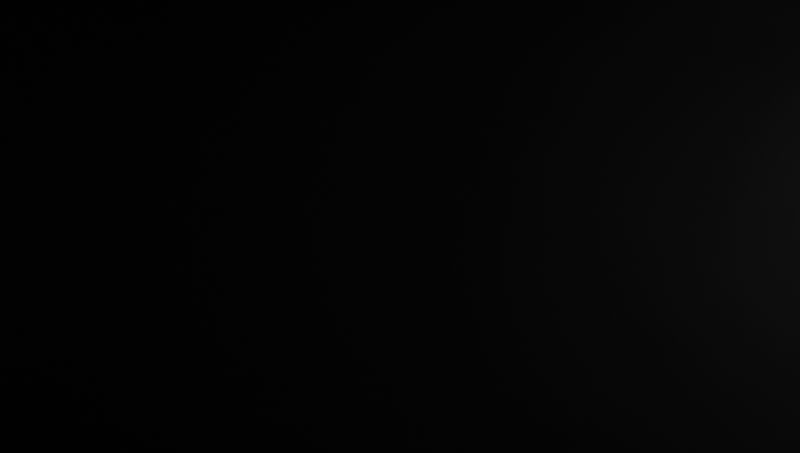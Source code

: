 # Source: scene_2.blend  (saved by Blender 3.2.14; exported with 4.5.12 LTS)
import bpy
from mathutils import Matrix  # noqa: F401  (used for matrix-valued properties, if any)

bpy.ops.wm.read_factory_settings(use_empty=True)
scene = bpy.context.scene
scene.name = 'Scene'

# ---- collections
col_sun = bpy.data.collections.new('Sun'); scene.collection.children.link(col_sun)
col_spy_drone = bpy.data.collections.new('Spy Drone'); scene.collection.children.link(col_spy_drone)
col_mini_labyrinth = bpy.data.collections.new('mini labyrinth'); scene.collection.children.link(col_mini_labyrinth)

# ---- materials (node trees are filled in below, after node groups)
mat_material_001 = bpy.data.materials.new('Material.001')
mat_material_001.use_transparent_shadow = False
mat_material_003 = bpy.data.materials.new('Material.003')
mat_material_003.use_transparent_shadow = False
mat_material_004 = bpy.data.materials.new('Material.004')
mat_material_004.use_transparent_shadow = False
mat_material_005 = bpy.data.materials.new('Material.005')
mat_material_005.use_transparent_shadow = False
mat_material_006 = bpy.data.materials.new('Material.006')
mat_material_006.use_transparent_shadow = False
mat_material_007 = bpy.data.materials.new('Material.007')
mat_material_007.use_transparent_shadow = False
mat_material_008 = bpy.data.materials.new('Material.008')
mat_material_008.use_transparent_shadow = False
mat_material_009 = bpy.data.materials.new('Material.009')
mat_material_009.use_transparent_shadow = False

# ---- material node trees
mat_material_001.use_nodes = True; mat_material_001.node_tree.nodes.clear()
_N = mat_material_001.node_tree.nodes; _L = mat_material_001.node_tree.links
n0 = _N.new('ShaderNodeOutputMaterial'); n0.name = 'Material Output'; n0.location = (378, 300)
n1 = _N.new('ShaderNodeDisplacement'); n1.name = 'Displacement'; n1.location = (68, 167)
n1.inputs[2].default_value = 1.0
n2 = _N.new('ShaderNodeBsdfDiffuse'); n2.name = 'Diffuse BSDF'; n2.location = (42, 320)
n2.inputs[1].default_value = 1.0
n3 = _N.new('ShaderNodeTexVoronoi'); n3.name = 'Voronoi Texture'; n3.location = (-512, 197)
n3.distance = 'CHEBYCHEV'
n3.inputs[2].default_value = 2.0
n4 = _N.new('ShaderNodeValToRGB'); n4.name = 'ColorRamp'; n4.location = (-278, 423)
while len(n4.color_ramp.elements) > 1: n4.color_ramp.elements.remove(n4.color_ramp.elements[-1])
n4.color_ramp.elements[0].position = 0.3705; n4.color_ramp.elements[0].color = (0.2557, 0.2557, 0.2557, 1.0)
_e = n4.color_ramp.elements.new(0.5182); _e.color = (0.3697, 0.3697, 0.3697, 1.0)
_L.new(n2.outputs[0], n0.inputs[0])
_L.new(n1.outputs[0], n0.inputs[2])
_L.new(n3.outputs[1], n1.inputs[0])
_L.new(n4.outputs[0], n2.inputs[0])
_L.new(n3.outputs[1], n4.inputs[0])
n0.is_active_output = True
mat_material_003.use_nodes = True; mat_material_003.node_tree.nodes.clear()
_N = mat_material_003.node_tree.nodes; _L = mat_material_003.node_tree.links
n0 = _N.new('ShaderNodeOutputMaterial'); n0.name = 'Material Output'; n0.location = (378, 300)
n1 = _N.new('ShaderNodeDisplacement'); n1.name = 'Displacement'; n1.location = (68, 167)
n1.inputs[2].default_value = 1.0
n2 = _N.new('ShaderNodeBsdfDiffuse'); n2.name = 'Diffuse BSDF'; n2.location = (42, 320)
n2.inputs[0].default_value = (0.04712, 0.247, 0.1612, 1.0)
n2.inputs[1].default_value = 1.0
n3 = _N.new('ShaderNodeTexVoronoi'); n3.name = 'Voronoi Texture'; n3.location = (-512, 197)
n3.distance = 'CHEBYCHEV'
n3.inputs[2].default_value = 2.0
_L.new(n2.outputs[0], n0.inputs[0])
_L.new(n1.outputs[0], n0.inputs[2])
_L.new(n3.outputs[1], n1.inputs[0])
n0.is_active_output = True
mat_material_004.use_nodes = True; mat_material_004.node_tree.nodes.clear()
_N = mat_material_004.node_tree.nodes; _L = mat_material_004.node_tree.links
n0 = _N.new('ShaderNodeOutputMaterial'); n0.name = 'Material Output'; n0.location = (300, 300)
n1 = _N.new('ShaderNodeBsdfDiffuse'); n1.name = 'Diffuse BSDF'; n1.location = (113, 253)
n1.inputs[0].default_value = (0.1938, 0.1938, 0.1938, 1.0)
_L.new(n1.outputs[0], n0.inputs[0])
n0.is_active_output = True
mat_material_005.use_nodes = True; mat_material_005.node_tree.nodes.clear()
_N = mat_material_005.node_tree.nodes; _L = mat_material_005.node_tree.links
n0 = _N.new('ShaderNodeBsdfDiffuse'); n0.name = 'Diffuse BSDF'; n0.location = (140, 300)
n0.inputs[0].default_value = (0.07496, 0.07496, 0.07496, 1.0)
n0.inputs[1].default_value = 1.0
n1 = _N.new('ShaderNodeOutputMaterial'); n1.name = 'Material Output'; n1.location = (360, 300)
_L.new(n0.outputs[0], n1.inputs[0])
n1.is_active_output = True
mat_material_006.use_nodes = True; mat_material_006.node_tree.nodes.clear()
_N = mat_material_006.node_tree.nodes; _L = mat_material_006.node_tree.links
n0 = _N.new('ShaderNodeOutputMaterial'); n0.name = 'Material Output'; n0.location = (300, 300)
n1 = _N.new('ShaderNodeEmission'); n1.name = 'Emission'; n1.location = (92, 266)
n1.inputs[0].default_value = (1.0, 0.7345, 0.01105, 1.0)
_L.new(n1.outputs[0], n0.inputs[0])
n0.is_active_output = True
mat_material_007.use_nodes = True; mat_material_007.node_tree.nodes.clear()
_N = mat_material_007.node_tree.nodes; _L = mat_material_007.node_tree.links
n0 = _N.new('ShaderNodeOutputMaterial'); n0.name = 'Material Output'; n0.location = (300, 300)
n1 = _N.new('ShaderNodeBsdfAnisotropic'); n1.name = 'Glossy BSDF'; n1.location = (64, 273)
n1.distribution = 'GGX'
n1.inputs[0].default_value = (0.003317, 0.4963, 0.8, 1.0)
_L.new(n1.outputs[0], n0.inputs[0])
n0.is_active_output = True
mat_material_008.use_nodes = True; mat_material_008.node_tree.nodes.clear()
_N = mat_material_008.node_tree.nodes; _L = mat_material_008.node_tree.links
n0 = _N.new('ShaderNodeBsdfPrincipled'); n0.name = 'Principled BSDF'; n0.location = (-81, 357)
n0.distribution = 'GGX'
n0.subsurface_method = 'RANDOM_WALK_SKIN'
n0.inputs[0].default_value = (0.268, 0.268, 0.268, 1.0)
n0.inputs[1].default_value = 0.5
n0.inputs[3].default_value = 1.45
n0.inputs[27].default_value = (0.0, 0.0, 0.0, 1.0)
n0.inputs[28].default_value = 1.0
n1 = _N.new('ShaderNodeOutputMaterial'); n1.name = 'Material Output'; n1.location = (532, 119)
n2 = _N.new('ShaderNodeDisplacement'); n2.name = 'Displacement'; n2.location = (378, -167)
n2.inputs[2].default_value = 0.1
n3 = _N.new('ShaderNodeTexNoise'); n3.name = 'Noise Texture'; n3.location = (100, -324)
n3.inputs[2].default_value = 100.0
_L.new(n0.outputs[0], n1.inputs[0])
_L.new(n2.outputs[0], n1.inputs[2])
_L.new(n3.outputs[0], n2.inputs[0])
n1.is_active_output = True
mat_material_009.use_nodes = True; mat_material_009.node_tree.nodes.clear()
_N = mat_material_009.node_tree.nodes; _L = mat_material_009.node_tree.links
n0 = _N.new('ShaderNodeOutputMaterial'); n0.name = 'Material Output'; n0.location = (300, 300)
n1 = _N.new('ShaderNodeEmission'); n1.name = 'Emission'; n1.location = (65, 274)
_L.new(n1.outputs[0], n0.inputs[0])
n0.is_active_output = True

# ---- world
world_world = bpy.data.worlds.new('World'); scene.world = world_world
world_world.use_nodes = True; world_world.node_tree.nodes.clear()
_N = world_world.node_tree.nodes; _L = world_world.node_tree.links
n0 = _N.new('ShaderNodeOutputWorld'); n0.name = 'World Output'; n0.location = (300, 300)
n1 = _N.new('ShaderNodeBackground'); n1.name = 'Background'; n1.location = (10, 300)
n1.inputs[0].default_value = (0.05088, 0.05088, 0.05088, 1.0)
_L.new(n1.outputs[0], n0.inputs[0])
n0.is_active_output = True
world_world.color = (0.05088, 0.05088, 0.05088)
world_world.use_sun_shadow = False
world_world.sun_shadow_jitter_overblur = 0.0

# ---- cameras
cam_camera_001 = bpy.data.cameras.new('Camera.001')
cam_camera_002 = bpy.data.cameras.new('Camera.002')
cam_camera_003 = bpy.data.cameras.new('Camera.003')
cam_camera_003.lens = 25.0
cam_camera_004 = bpy.data.cameras.new('Camera.004')
cam_camera_005 = bpy.data.cameras.new('Camera.005')
cam_camera_006 = bpy.data.cameras.new('Camera.006')
cam_camera_006.lens = 25.0
cam_camera_007 = bpy.data.cameras.new('Camera.007')
cam_camera_007.lens = 25.0

# ---- lights
light_point = bpy.data.lights.new('Point', 'POINT')
light_point.transmission_factor = 0.0
light_point.energy = 500.0
light_point.shadow_soft_size = 0.25
light_point.shadow_maximum_resolution = 0.006
light_point.use_absolute_resolution = True
light_point_001 = bpy.data.lights.new('Point.001', 'POINT')
light_point_001.transmission_factor = 0.0
light_point_001.energy = 500.0
light_point_001.shadow_soft_size = 0.25
light_point_001.shadow_maximum_resolution = 0.006
light_point_001.use_absolute_resolution = True
light_point_002 = bpy.data.lights.new('Point.002', 'POINT')
light_point_002.transmission_factor = 0.0
light_point_002.energy = 500.0
light_point_002.shadow_soft_size = 0.25
light_point_002.shadow_maximum_resolution = 0.006
light_point_002.use_absolute_resolution = True
light_point_003 = bpy.data.lights.new('Point.003', 'POINT')
light_point_003.transmission_factor = 0.0
light_point_003.energy = 500.0
light_point_003.shadow_soft_size = 0.25
light_point_003.shadow_maximum_resolution = 0.006
light_point_003.use_absolute_resolution = True
light_point_004 = bpy.data.lights.new('Point.004', 'POINT')
light_point_004.transmission_factor = 0.0
light_point_004.energy = 500.0
light_point_004.shadow_soft_size = 0.25
light_point_004.shadow_maximum_resolution = 0.006
light_point_004.use_absolute_resolution = True
light_point_005 = bpy.data.lights.new('Point.005', 'POINT')
light_point_005.transmission_factor = 0.0
light_point_005.energy = 500.0
light_point_005.shadow_soft_size = 0.25
light_point_005.shadow_maximum_resolution = 0.006
light_point_005.use_absolute_resolution = True
light_point_006 = bpy.data.lights.new('Point.006', 'POINT')
light_point_006.transmission_factor = 0.0
light_point_006.energy = 500.0
light_point_006.shadow_soft_size = 0.25
light_point_006.shadow_maximum_resolution = 0.006
light_point_006.use_absolute_resolution = True
light_point_007 = bpy.data.lights.new('Point.007', 'POINT')
light_point_007.transmission_factor = 0.0
light_point_007.energy = 500.0
light_point_007.shadow_soft_size = 0.25
light_point_007.shadow_maximum_resolution = 0.006
light_point_007.use_absolute_resolution = True
light_point_008 = bpy.data.lights.new('Point.008', 'POINT')
light_point_008.transmission_factor = 0.0
light_point_008.energy = 500.0
light_point_008.shadow_soft_size = 0.25
light_point_008.shadow_maximum_resolution = 0.006
light_point_008.use_absolute_resolution = True
light_point_009 = bpy.data.lights.new('Point.009', 'POINT')
light_point_009.transmission_factor = 0.0
light_point_009.energy = 500.0
light_point_009.shadow_soft_size = 0.25
light_point_009.shadow_maximum_resolution = 0.006
light_point_009.use_absolute_resolution = True
light_point_010 = bpy.data.lights.new('Point.010', 'POINT')
light_point_010.transmission_factor = 0.0
light_point_010.energy = 500.0
light_point_010.shadow_soft_size = 0.25
light_point_010.shadow_maximum_resolution = 0.006
light_point_010.use_absolute_resolution = True
light_point_011 = bpy.data.lights.new('Point.011', 'POINT')
light_point_011.transmission_factor = 0.0
light_point_011.energy = 500.0
light_point_011.shadow_soft_size = 0.25
light_point_011.shadow_maximum_resolution = 0.006
light_point_011.use_absolute_resolution = True
light_point_012 = bpy.data.lights.new('Point.012', 'POINT')
light_point_012.transmission_factor = 0.0
light_point_012.energy = 500.0
light_point_012.shadow_soft_size = 0.25
light_point_012.shadow_maximum_resolution = 0.006
light_point_012.use_absolute_resolution = True

# ---- meshes
me_cube_001 = bpy.data.meshes.new('Cube.001')
me_cube_001.from_pydata([(0.05047, -0.9144, -0.5819), (0.3877, -0.9144, 0.6611), (1.294, -2.416, -0.1967), (1.294, -2.416, 0.276), (1.294, -0.9144, -0.5819), (1.294, -0.9144, 0.6611), (0.05047, -2.416, 0.276), (0.05047, -2.416, -0.1967), (0.05047, 0.0, -0.5819), (0.3877, 0.0, 0.6611), (1.294, 0.0, -0.5819), (1.294, 0.0, 0.6611), (2.014, -2.416, -0.1967), (2.014, -0.9144, -0.5819), (2.014, -2.416, 0.276), (2.014, -0.9144, 0.6611), (1.294, -2.416, 0.03963), (1.294, -0.9144, 0.03963), (0.05047, -2.416, 0.03963), (1.294, 0.0, 0.03963), (2.014, -2.416, 0.03963), (2.014, -0.9144, 0.03963), (-2.307, 0.0, -0.2158), (-2.307, -0.5897, -0.2158), (-2.307, -0.5897, 0.04072), (-2.181, -0.7312, 0.2821), (-2.179, -0.9306, 0.1978), (-2.307, -0.9936, -0.05685), (-2.307, 0.0, 0.2973), (-2.307, -0.9936, 0.04072), (-2.307, 0.0, 0.04072), (2.559, -1.623, -0.1039), (2.559, -0.9144, -0.3377), (2.559, -1.623, 0.03963), (2.559, -0.9144, 0.03963), (2.559, -1.623, 0.1831), (2.559, -0.9144, 0.4169), (1.393, -0.9144, 0.6611), (1.393, -0.9144, -0.5819), (1.393, -2.416, -0.1967), (1.393, -2.416, 0.276), (1.393, -2.416, 0.03963), (1.393, -0.9144, 0.03963), (0.05047, -2.416, 0.2407), (1.294, -2.416, 0.2407), (1.294, -0.9144, 0.5683), (1.294, 0.0, 0.5683), (2.014, -2.416, 0.2407), (2.014, -0.9144, 0.5683), (-2.307, -0.5897, 0.2589), (-2.307, -0.9936, 0.1237), (-2.307, 0.0, 0.2589), (2.559, -1.623, 0.1617), (2.559, -0.9144, 0.3605), (1.393, -2.416, 0.2407), (1.393, -0.9144, 0.5683), (1.294, -2.416, -0.1535), (1.294, -0.9144, -0.4681), (1.294, 0.0, -0.4681), (2.014, -2.416, -0.1535), (2.014, -0.9144, -0.4681), (0.05047, -2.416, -0.1535), (-2.307, 0.0, -0.1688), (-2.307, -0.5897, -0.1688), (-2.307, -0.9936, -0.03898), (2.559, -1.623, -0.07758), (2.559, -0.9144, -0.2686), (1.393, -0.9144, -0.4681), (1.393, -2.416, -0.1535), (0.05047, -1.665, 0.4686), (0.05047, -1.665, -0.3893), (1.294, -1.665, -0.3893), (1.294, -1.665, 0.4686), (2.014, -1.665, -0.3893), (2.014, -1.665, 0.4686), (-2.18, -0.8042, 0.2495), (-2.307, -0.7917, -0.1363), (-2.307, -0.7917, 0.04072), (2.559, -1.269, -0.2208), (2.559, -1.269, 0.3), (2.559, -1.269, 0.03963), (1.393, -1.665, -0.3893), (1.393, -1.665, 0.4686), (2.559, -1.269, 0.2611), (-2.307, -0.7917, 0.1913), (2.559, -1.269, -0.1731), (-2.307, -0.7917, -0.1039), (-1.128, 0.0, -0.481), (-1.067, -1.599, 0.2864), (-1.128, 0.0, 0.5603), (-1.128, -0.7521, -0.481), (-1.138, -0.8761, 0.5182), (-1.128, -1.705, 0.03963), (-1.128, -1.705, -0.1584), (-1.128, -1.705, 0.2081), (-1.128, -1.705, -0.1221), (-1.128, -1.228, -0.3197), (-1.106, -1.196, 0.3006), (0.02634, -0.9144, 0.9431), (0.02634, 0.0, 0.9431), (-0.8012, 0.0, 0.8422), (-0.8012, -0.7521, 0.8422), (0.2222, 0.0, 0.6857), (0.2222, -0.9144, 0.6857), (-1.13, -0.7521, 0.5848), (-1.13, 0.0, 0.5848), (0.06078, 0.0, 0.8736), (0.06078, -0.9144, 0.8736), (-1.091, -0.7521, 0.7727), (-1.091, 0.0, 0.7727), (-0.08668, 0.0, -0.5702), (-0.08668, -2.333, 0.03963), (-0.08668, -2.333, -0.1923), (-0.217, -2.111, 0.312), (-0.08668, -0.8955, -0.5702), (-0.2162, -1.004, 0.5987), (-0.08668, -2.333, 0.2369), (-0.08668, -2.333, -0.1498), (-0.08668, -1.614, -0.3812), (-0.08668, -1.614, 0.4605), (-0.1108, 0.0, 0.9314), (-0.1108, -0.8955, 0.9314), (-0.08878, -0.8955, 0.6739), (-0.1049, -0.8955, 0.8618), (-1.128, -1.705, 0.2376), (-2.307, -0.9936, 0.1383), (-1.128, -0.7521, 0.5603), (-2.307, -0.5897, 0.2973), (-2.307, -0.7917, 0.2178), (-0.08668, -2.333, 0.2715), (-0.08668, -0.8955, 0.6494), (-0.2163, -1.609, 0.4403), (-2.168, -0.7864, 0.1953), (-0.204, -1.591, 0.3861), (-1.055, -1.581, 0.2321), (-1.126, -0.8583, 0.4639), (-2.167, -0.9129, 0.1436), (-2.168, -0.7135, 0.2279), (-0.2047, -2.094, 0.2578), (-0.2039, -0.9859, 0.5445), (-2.158, -0.772, 0.1512), (-0.1941, -1.577, 0.342), (-1.045, -1.567, 0.1881), (-1.116, -0.8439, 0.4198), (-2.157, -0.8985, 0.09948), (-2.159, -0.6991, 0.1838), (-0.1947, -2.079, 0.2137), (-0.194, -0.9714, 0.5004), (0.05047, -2.332, 0.2976), (0.05047, -2.332, -0.2183), (-2.307, -0.971, 0.1472), (-2.307, -0.971, -0.06576), (-2.307, -0.971, 0.04072), (2.559, -1.583, 0.03963), (1.393, -2.332, -0.2183), (2.559, -1.583, 0.1728), (-2.307, -0.971, 0.1313), (2.559, -1.583, -0.08829), (-2.307, -0.971, -0.04626), (1.294, -2.332, -0.2183), (1.294, -2.332, 0.2976), (2.014, -2.332, -0.2183), (2.014, -2.332, 0.2976), (2.559, -1.583, -0.117), (2.559, -1.583, 0.1962), (1.393, -2.332, 0.2976), (-1.128, -1.651, -0.1765), (-0.08668, -2.253, -0.2135), (-0.08668, -2.253, 0.2927), (-2.179, -0.9164, 0.2036), (-0.2169, -2.055, 0.3264), (-2.167, -0.8987, 0.1494), (-0.2046, -2.037, 0.2722), (-1.052, -1.525, 0.2007), (-2.157, -0.8843, 0.1053), (-0.1947, -2.023, 0.2281), (1.294, -0.9993, -0.5601), (1.294, -0.9993, 0.6394), (2.014, -0.9993, -0.5601), (2.014, -0.9993, 0.6394), (2.559, -0.9544, -0.3244), (2.559, -0.9544, 0.4037), (1.393, -0.9993, 0.6394), (0.3496, -0.9993, 0.6394), (0.05047, -0.9993, -0.5601), (-2.307, -0.6126, 0.2883), (-2.307, -0.6126, -0.2068), (-2.307, -0.6126, 0.04072), (2.559, -0.9544, 0.03963), (1.393, -0.9993, -0.5601), (2.559, -0.9544, 0.3493), (-2.307, -0.6126, 0.2513), (2.559, -0.9544, -0.2578), (-2.307, -0.6126, -0.1615), (-1.128, -0.8059, -0.4628), (-0.08668, -0.9768, 0.6281), (-0.08668, -0.9768, -0.5488), (-2.181, -0.7395, 0.2784), (-0.2162, -1.072, 0.5808), (-2.168, -0.7217, 0.2242), (-0.204, -1.054, 0.5266), (-1.115, -0.8838, 0.4064), (-2.158, -0.7073, 0.1801), (-0.194, -1.04, 0.4825)], [], [(149, 159, 2, 7), (162, 14, 35, 164), (46, 11, 5, 45), (160, 148, 6, 3), (8, 10, 4, 0), (11, 9, 1, 5), (55, 37, 15, 48), (87, 90, 23, 22), (44, 3, 6, 43), (126, 89, 28, 127), (68, 39, 12, 59), (165, 40, 14, 162), (189, 38, 13, 178), (54, 41, 20, 47), (197, 75, 132, 199), (56, 16, 18, 61), (94, 124, 125, 50), (67, 42, 21, 60), (58, 19, 17, 57), (47, 20, 33, 52), (158, 151, 27, 64), (49, 127, 28, 51), (63, 24, 30, 62), (156, 152, 29, 50), (95, 92, 29, 64), (166, 93, 27, 151), (155, 164, 35, 52), (157, 153, 33, 65), (59, 12, 31, 65), (48, 15, 36, 53), (60, 21, 34, 66), (178, 13, 32, 180), (57, 17, 42, 67), (44, 16, 41, 54), (176, 4, 38, 189), (160, 3, 40, 165), (56, 2, 39, 68), (45, 5, 37, 55), (17, 45, 55, 42), (3, 44, 54, 40), (21, 48, 53, 34), (153, 155, 52, 33), (150, 156, 50, 125), (24, 49, 51, 30), (14, 47, 52, 35), (92, 94, 50, 29), (40, 54, 47, 14), (16, 44, 43, 18), (42, 55, 48, 21), (19, 46, 45, 17), (16, 56, 68, 41), (4, 57, 67, 38), (13, 60, 66, 32), (20, 59, 65, 33), (163, 157, 65, 31), (93, 95, 64, 27), (23, 63, 62, 22), (152, 158, 64, 29), (10, 58, 57, 4), (38, 67, 60, 13), (2, 56, 61, 7), (41, 68, 59, 20), (187, 193, 86, 77), (180, 192, 85, 78), (185, 191, 84, 128), (188, 190, 83, 80), (177, 72, 82, 182), (159, 71, 81, 154), (161, 73, 78, 163), (192, 188, 80, 85), (190, 181, 79, 83), (194, 96, 76, 186), (191, 187, 77, 84), (193, 186, 76, 86), (115, 91, 135, 139), (154, 81, 73, 161), (182, 82, 74, 179), (177, 183, 69, 72), (179, 74, 79, 181), (184, 176, 71, 70), (170, 131, 133, 172), (196, 118, 96, 194), (112, 117, 95, 93), (111, 116, 94, 92), (167, 112, 93, 166), (117, 111, 92, 95), (116, 129, 124, 94), (26, 88, 134, 136), (123, 107, 98, 121), (110, 114, 90, 87), (121, 120, 100, 101), (107, 106, 99, 98), (109, 108, 101, 100), (89, 126, 104, 105), (1, 9, 102, 103), (130, 1, 103, 122), (105, 104, 108, 109), (103, 102, 106, 107), (122, 103, 107, 123), (104, 122, 123, 108), (126, 130, 122, 104), (98, 99, 120, 121), (8, 0, 114, 110), (108, 123, 121, 101), (183, 1, 130, 195), (43, 6, 129, 116), (61, 18, 111, 117), (149, 7, 112, 167), (18, 43, 116, 111), (7, 61, 117, 112), (184, 70, 118, 196), (148, 69, 119, 168), (88, 26, 125, 124), (25, 91, 126, 127), (169, 75, 128, 150), (197, 25, 127, 185), (113, 88, 124, 129), (91, 115, 130, 126), (198, 131, 119, 195), (170, 113, 129, 168), (139, 135, 143, 147), (172, 133, 141, 175), (136, 134, 142, 144), (171, 136, 144, 174), (91, 25, 137, 135), (198, 115, 139, 200), (88, 113, 138, 134), (169, 26, 136, 171), (201, 143, 145, 202), (173, 97, 140, 174), (175, 141, 97, 173), (203, 147, 143, 201), (199, 132, 140, 202), (135, 137, 145, 143), (200, 139, 147, 203), (134, 138, 146, 142), (146, 175, 173, 142), (142, 173, 174, 144), (75, 169, 171, 132), (132, 171, 174, 140), (138, 172, 175, 146), (131, 170, 168, 119), (26, 169, 150, 125), (6, 148, 168, 129), (70, 149, 167, 118), (118, 167, 166, 96), (113, 170, 172, 138), (39, 154, 161, 12), (12, 161, 163, 31), (2, 159, 154, 39), (77, 86, 158, 152), (78, 85, 157, 163), (128, 84, 156, 150), (80, 83, 155, 153), (72, 160, 165, 82), (85, 80, 153, 157), (83, 79, 164, 155), (96, 166, 151, 76), (84, 77, 152, 156), (86, 76, 151, 158), (82, 165, 162, 74), (72, 69, 148, 160), (74, 162, 164, 79), (70, 71, 159, 149), (133, 200, 203, 141), (137, 199, 202, 145), (141, 203, 201, 97), (97, 201, 202, 140), (131, 198, 200, 133), (115, 198, 195, 130), (75, 197, 185, 128), (0, 184, 196, 114), (69, 183, 195, 119), (114, 196, 194, 90), (0, 4, 176, 184), (15, 179, 181, 36), (5, 1, 183, 177), (37, 182, 179, 15), (63, 23, 186, 193), (49, 24, 187, 191), (90, 194, 186, 23), (53, 36, 181, 190), (66, 34, 188, 192), (5, 177, 182, 37), (34, 53, 190, 188), (127, 49, 191, 185), (32, 66, 192, 180), (24, 63, 193, 187), (71, 176, 189, 81), (73, 178, 180, 78), (25, 197, 199, 137), (81, 189, 178, 73)])
me_cube_001.polygons.foreach_set('use_smooth', [True] * 192)
me_cube_001.polygons.foreach_set('material_index', [0, 0, 0, 0, 0, 0, 0, 0, 0, 0, 0, 0, 0, 0, 0, 0, 0, 0, 0, 0, 0, 0, 0, 0, 0, 0, 0, 0, 0, 0, 0, 0, 0, 0, 0, 0, 0, 0, 0, 0, 0, 0, 0, 0, 0, 0, 0, 0, 0, 0, 0, 0, 0, 0, 0, 0, 0, 0, 0, 0, 0, 0, 0, 0, 0, 0, 0, 0, 0, 0, 0, 0, 0, 0, 0, 0, 0, 0, 0, 0, 0, 0, 0, 0, 0, 0, 0, 0, 0, 0, 0, 0, 0, 0, 0, 0, 0, 0, 0, 0, 0, 0, 0, 0, 0, 0, 0, 0, 0, 0, 0, 0, 0, 0, 0, 0, 0, 0, 0, 0, 0, 1, 0, 1, 0, 0, 0, 0, 1, 1, 1, 1, 1, 0, 1, 0, 1, 1, 0, 1, 1, 0, 0, 0, 0, 0, 0, 0, 0, 0, 0, 0, 0, 0, 0, 0, 0, 0, 0, 0, 0, 0, 0, 0, 1, 1, 1, 1, 0, 0, 0, 0, 0, 0, 0, 0, 0, 0, 0, 0, 0, 0, 0, 0, 0, 0, 0, 0, 0, 0, 0, 0])
_uv = me_cube_001.uv_layers.new(name='UVMap')
_uv.uv.foreach_set('vector', [0.125, 0.75, 0.375, 0.75, 0.375, 0.75, 0.125, 0.75, 0.625, 0.75, 0.625, 0.75, 0.625, 0.75, 0.625, 0.75, 0.6063, 0.625, 0.625, 0.625, 0.625, 0.75, 0.6063, 0.75, 0.625, 0.75, 0.875, 0.75, 0.875, 0.75, 0.625, 0.75, 0.125, 0.625, 0.375, 0.625, 0.375, 0.75, 0.125, 0.75, 0.625, 0.625, 0.875, 0.625, 0.875, 0.75, 0.625, 0.75, 0.6063, 0.75, 0.625, 0.75, 0.625, 0.75, 0.6063, 0.75, 0.125, 0.625, 0.125, 0.75, 0.125, 0.75, 0.125, 0.625, 0.6063, 0.75, 0.625, 0.75, 0.625, 1.0, 0.6063, 1.0, 0.875, 0.75, 0.875, 0.625, 0.875, 0.625, 0.875, 0.75, 0.3979, 0.75, 0.375, 0.75, 0.375, 0.75, 0.3979, 0.75, 0.625, 0.75, 0.625, 0.75, 0.625, 0.75, 0.625, 0.75, 0.375, 0.75, 0.375, 0.75, 0.375, 0.75, 0.375, 0.75, 0.6063, 0.75, 0.5, 0.75, 0.5, 0.75, 0.6063, 0.75, 0.875, 0.75, 0.875, 0.75, 0.875, 0.75, 0.875, 0.75, 0.3979, 0.75, 0.5, 0.75, 0.5, 1.0, 0.3979, 1.0, 0.6063, 1.0, 0.625, 1.0, 0.625, 1.0, 0.6063, 1.0, 0.3979, 0.75, 0.5, 0.75, 0.5, 0.75, 0.3979, 0.75, 0.3979, 0.625, 0.5, 0.625, 0.5, 0.75, 0.3979, 0.75, 0.6063, 0.75, 0.5, 0.75, 0.5, 0.75, 0.6063, 0.75, 0.3979, 0.0, 0.375, 0.0, 0.375, 0.0, 0.3979, 0.0, 0.6063, 0.0, 0.625, 0.0, 0.625, 0.125, 0.6063, 0.125, 0.3979, 0.0, 0.5, 0.0, 0.5, 0.125, 0.3979, 0.125, 0.6063, 0.0, 0.5, 0.0, 0.5, 0.0, 0.6063, 0.0, 0.3979, 1.0, 0.5, 1.0, 0.5, 1.0, 0.3979, 1.0, 0.125, 0.75, 0.125, 0.75, 0.125, 0.75, 0.125, 0.75, 0.6063, 0.75, 0.625, 0.75, 0.625, 0.75, 0.6063, 0.75, 0.3979, 0.75, 0.5, 0.75, 0.5, 0.75, 0.3979, 0.75, 0.3979, 0.75, 0.375, 0.75, 0.375, 0.75, 0.3979, 0.75, 0.6063, 0.75, 0.625, 0.75, 0.625, 0.75, 0.6063, 0.75, 0.3979, 0.75, 0.5, 0.75, 0.5, 0.75, 0.3979, 0.75, 0.375, 0.75, 0.375, 0.75, 0.375, 0.75, 0.375, 0.75, 0.3979, 0.75, 0.5, 0.75, 0.5, 0.75, 0.3979, 0.75, 0.6063, 0.75, 0.5, 0.75, 0.5, 0.75, 0.6063, 0.75, 0.375, 0.75, 0.375, 0.75, 0.375, 0.75, 0.375, 0.75, 0.625, 0.75, 0.625, 0.75, 0.625, 0.75, 0.625, 0.75, 0.3979, 0.75, 0.375, 0.75, 0.375, 0.75, 0.3979, 0.75, 0.6063, 0.75, 0.625, 0.75, 0.625, 0.75, 0.6063, 0.75, 0.5, 0.75, 0.6063, 0.75, 0.6063, 0.75, 0.5, 0.75, 0.625, 0.75, 0.6063, 0.75, 0.6063, 0.75, 0.625, 0.75, 0.5, 0.75, 0.6063, 0.75, 0.6063, 0.75, 0.5, 0.75, 0.5, 0.75, 0.6063, 0.75, 0.6063, 0.75, 0.5, 0.75, 0.625, 0.0, 0.6063, 0.0, 0.6063, 0.0, 0.625, 0.0, 0.5, 0.0, 0.6063, 0.0, 0.6063, 0.125, 0.5, 0.125, 0.625, 0.75, 0.6063, 0.75, 0.6063, 0.75, 0.625, 0.75, 0.5, 1.0, 0.6063, 1.0, 0.6063, 1.0, 0.5, 1.0, 0.625, 0.75, 0.6063, 0.75, 0.6063, 0.75, 0.625, 0.75, 0.5, 0.75, 0.6063, 0.75, 0.6063, 1.0, 0.5, 1.0, 0.5, 0.75, 0.6063, 0.75, 0.6063, 0.75, 0.5, 0.75, 0.5, 0.625, 0.6063, 0.625, 0.6063, 0.75, 0.5, 0.75, 0.5, 0.75, 0.3979, 0.75, 0.3979, 0.75, 0.5, 0.75, 0.375, 0.75, 0.3979, 0.75, 0.3979, 0.75, 0.375, 0.75, 0.375, 0.75, 0.3979, 0.75, 0.3979, 0.75, 0.375, 0.75, 0.5, 0.75, 0.3979, 0.75, 0.3979, 0.75, 0.5, 0.75, 0.375, 0.75, 0.3979, 0.75, 0.3979, 0.75, 0.375, 0.75, 0.375, 1.0, 0.3979, 1.0, 0.3979, 1.0, 0.375, 1.0, 0.375, 0.0, 0.3979, 0.0, 0.3979, 0.125, 0.375, 0.125, 0.5, 0.0, 0.3979, 0.0, 0.3979, 0.0, 0.5, 0.0, 0.375, 0.625, 0.3979, 0.625, 0.3979, 0.75, 0.375, 0.75, 0.375, 0.75, 0.3979, 0.75, 0.3979, 0.75, 0.375, 0.75, 0.375, 0.75, 0.3979, 0.75, 0.3979, 1.0, 0.375, 1.0, 0.5, 0.75, 0.3979, 0.75, 0.3979, 0.75, 0.5, 0.75, 0.5, 0.0, 0.3979, 0.0, 0.3979, 0.0, 0.5, 0.0, 0.375, 0.75, 0.3979, 0.75, 0.3979, 0.75, 0.375, 0.75, 0.625, 0.0, 0.6063, 0.0, 0.6063, 0.0, 0.625, 0.0, 0.5, 0.75, 0.6063, 0.75, 0.6063, 0.75, 0.5, 0.75, 0.625, 0.75, 0.625, 0.75, 0.625, 0.75, 0.625, 0.75, 0.375, 0.75, 0.375, 0.75, 0.375, 0.75, 0.375, 0.75, 0.375, 0.75, 0.375, 0.75, 0.375, 0.75, 0.375, 0.75, 0.3979, 0.75, 0.5, 0.75, 0.5, 0.75, 0.3979, 0.75, 0.6063, 0.75, 0.625, 0.75, 0.625, 0.75, 0.6063, 0.75, 0.125, 0.75, 0.125, 0.75, 0.125, 0.75, 0.125, 0.75, 0.6063, 0.0, 0.5, 0.0, 0.5, 0.0, 0.6063, 0.0, 0.3979, 0.0, 0.375, 0.0, 0.375, 0.0, 0.3979, 0.0, 0.875, 0.75, 0.875, 0.75, 0.875, 0.75, 0.875, 0.75, 0.375, 0.75, 0.375, 0.75, 0.375, 0.75, 0.375, 0.75, 0.625, 0.75, 0.625, 0.75, 0.625, 0.75, 0.625, 0.75, 0.625, 0.75, 0.875, 0.75, 0.875, 0.75, 0.625, 0.75, 0.625, 0.75, 0.625, 0.75, 0.625, 0.75, 0.625, 0.75, 0.125, 0.75, 0.375, 0.75, 0.375, 0.75, 0.125, 0.75, 0.875, 0.75, 0.875, 0.75, 0.875, 0.75, 0.875, 0.75, 0.125, 0.75, 0.125, 0.75, 0.125, 0.75, 0.125, 0.75, 0.375, 1.0, 0.3979, 1.0, 0.3979, 1.0, 0.375, 1.0, 0.5, 1.0, 0.6063, 1.0, 0.6063, 1.0, 0.5, 1.0, 0.125, 0.75, 0.125, 0.75, 0.125, 0.75, 0.125, 0.75, 0.3979, 1.0, 0.5, 1.0, 0.5, 1.0, 0.3979, 1.0, 0.6063, 1.0, 0.625, 1.0, 0.625, 1.0, 0.6063, 1.0, 0.875, 0.75, 0.875, 0.75, 0.875, 0.75, 0.875, 0.75, 0.875, 0.75, 0.875, 0.75, 0.875, 0.75, 0.875, 0.75, 0.125, 0.625, 0.125, 0.75, 0.125, 0.75, 0.125, 0.625, 0.875, 0.75, 0.875, 0.625, 0.875, 0.625, 0.875, 0.75, 0.875, 0.75, 0.875, 0.625, 0.875, 0.625, 0.875, 0.75, 0.875, 0.625, 0.875, 0.75, 0.875, 0.75, 0.875, 0.625, 0.875, 0.625, 0.875, 0.75, 0.875, 0.75, 0.875, 0.625, 0.875, 0.75, 0.875, 0.625, 0.875, 0.625, 0.875, 0.75, 0.875, 0.75, 0.875, 0.75, 0.875, 0.75, 0.875, 0.75, 0.875, 0.625, 0.875, 0.75, 0.875, 0.75, 0.875, 0.625, 0.875, 0.75, 0.875, 0.625, 0.875, 0.625, 0.875, 0.75, 0.875, 0.75, 0.875, 0.75, 0.875, 0.75, 0.875, 0.75, 0.875, 0.75, 0.875, 0.75, 0.875, 0.75, 0.875, 0.75, 0.875, 0.75, 0.875, 0.75, 0.875, 0.75, 0.875, 0.75, 0.875, 0.75, 0.875, 0.625, 0.875, 0.625, 0.875, 0.75, 0.125, 0.625, 0.125, 0.75, 0.125, 0.75, 0.125, 0.625, 0.875, 0.75, 0.875, 0.75, 0.875, 0.75, 0.875, 0.75, 0.875, 0.75, 0.875, 0.75, 0.875, 0.75, 0.875, 0.75, 0.6063, 1.0, 0.625, 1.0, 0.625, 1.0, 0.6063, 1.0, 0.3979, 1.0, 0.5, 1.0, 0.5, 1.0, 0.3979, 1.0, 0.125, 0.75, 0.125, 0.75, 0.125, 0.75, 0.125, 0.75, 0.5, 1.0, 0.6063, 1.0, 0.6063, 1.0, 0.5, 1.0, 0.375, 1.0, 0.3979, 1.0, 0.3979, 1.0, 0.375, 1.0, 0.125, 0.75, 0.125, 0.75, 0.125, 0.75, 0.125, 0.75, 0.875, 0.75, 0.875, 0.75, 0.875, 0.75, 0.875, 0.75, 0.875, 0.75, 0.875, 0.75, 0.875, 0.75, 0.875, 0.75, 0.875, 0.75, 0.875, 0.75, 0.875, 0.75, 0.875, 0.75, 0.875, 0.75, 0.875, 0.75, 0.875, 0.75, 0.875, 0.75, 0.875, 0.75, 0.875, 0.75, 0.875, 0.75, 0.875, 0.75, 0.875, 0.75, 0.875, 0.75, 0.875, 0.75, 0.875, 0.75, 0.875, 0.75, 0.875, 0.75, 0.875, 0.75, 0.875, 0.75, 0.875, 0.75, 0.875, 0.75, 0.875, 0.75, 0.875, 0.75, 0.875, 0.75, 0.875, 0.75, 0.875, 0.75, 0.875, 0.75, 0.875, 0.75, 0.875, 0.75, 0.875, 0.75, 0.875, 0.75, 0.875, 0.75, 0.875, 0.75, 0.875, 0.75, 0.875, 0.75, 0.875, 0.75, 0.875, 0.75, 0.875, 0.75, 0.875, 0.75, 0.875, 0.75, 0.875, 0.75, 0.875, 0.75, 0.875, 0.75, 0.875, 0.75, 0.875, 0.75, 0.875, 0.75, 0.875, 0.75, 0.875, 0.75, 0.875, 0.75, 0.875, 0.75, 0.875, 0.75, 0.875, 0.75, 0.875, 0.75, 0.875, 0.75, 0.875, 0.75, 0.875, 0.75, 0.875, 0.75, 0.875, 0.75, 0.875, 0.75, 0.875, 0.75, 0.875, 0.75, 0.875, 0.75, 0.875, 0.75, 0.875, 0.75, 0.875, 0.75, 0.875, 0.75, 0.875, 0.75, 0.875, 0.75, 0.875, 0.75, 0.875, 0.75, 0.875, 0.75, 0.875, 0.75, 0.875, 0.75, 0.875, 0.75, 0.875, 0.75, 0.875, 0.75, 0.875, 0.75, 0.875, 0.75, 0.875, 0.75, 0.875, 0.75, 0.875, 0.75, 0.875, 0.75, 0.875, 0.75, 0.875, 0.75, 0.875, 0.75, 0.875, 0.75, 0.875, 0.75, 0.875, 0.75, 0.875, 0.75, 0.875, 0.75, 0.875, 0.75, 0.875, 0.75, 0.875, 0.75, 0.875, 0.75, 0.875, 0.75, 0.875, 0.75, 0.875, 0.75, 0.875, 0.75, 0.875, 0.75, 0.875, 0.75, 0.875, 0.75, 0.875, 0.75, 0.875, 0.75, 0.875, 0.75, 0.875, 0.75, 0.875, 0.75, 0.875, 0.75, 0.875, 0.75, 0.875, 0.75, 0.875, 0.75, 0.875, 0.75, 0.875, 0.75, 0.875, 0.75, 0.875, 0.75, 0.875, 0.75, 0.875, 0.75, 0.875, 0.75, 0.875, 0.75, 0.875, 0.75, 0.875, 0.75, 0.875, 0.75, 0.875, 0.75, 0.875, 0.75, 0.125, 0.75, 0.125, 0.75, 0.125, 0.75, 0.125, 0.75, 0.125, 0.75, 0.125, 0.75, 0.125, 0.75, 0.125, 0.75, 0.875, 0.75, 0.875, 0.75, 0.875, 0.75, 0.875, 0.75, 0.375, 0.75, 0.375, 0.75, 0.375, 0.75, 0.375, 0.75, 0.375, 0.75, 0.375, 0.75, 0.375, 0.75, 0.375, 0.75, 0.375, 0.75, 0.375, 0.75, 0.375, 0.75, 0.375, 0.75, 0.5, 0.0, 0.3979, 0.0, 0.3979, 0.0, 0.5, 0.0, 0.375, 0.75, 0.3979, 0.75, 0.3979, 0.75, 0.375, 0.75, 0.625, 0.0, 0.6063, 0.0, 0.6063, 0.0, 0.625, 0.0, 0.5, 0.75, 0.6063, 0.75, 0.6063, 0.75, 0.5, 0.75, 0.625, 0.75, 0.625, 0.75, 0.625, 0.75, 0.625, 0.75, 0.3979, 0.75, 0.5, 0.75, 0.5, 0.75, 0.3979, 0.75, 0.6063, 0.75, 0.625, 0.75, 0.625, 0.75, 0.6063, 0.75, 0.125, 0.75, 0.125, 0.75, 0.125, 0.75, 0.125, 0.75, 0.6063, 0.0, 0.5, 0.0, 0.5, 0.0, 0.6063, 0.0, 0.3979, 0.0, 0.375, 0.0, 0.375, 0.0, 0.3979, 0.0, 0.625, 0.75, 0.625, 0.75, 0.625, 0.75, 0.625, 0.75, 0.625, 0.75, 0.875, 0.75, 0.875, 0.75, 0.625, 0.75, 0.625, 0.75, 0.625, 0.75, 0.625, 0.75, 0.625, 0.75, 0.125, 0.75, 0.375, 0.75, 0.375, 0.75, 0.125, 0.75, 0.875, 0.75, 0.875, 0.75, 0.875, 0.75, 0.875, 0.75, 0.875, 0.75, 0.875, 0.75, 0.875, 0.75, 0.875, 0.75, 0.875, 0.75, 0.875, 0.75, 0.875, 0.75, 0.875, 0.75, 0.875, 0.75, 0.875, 0.75, 0.875, 0.75, 0.875, 0.75, 0.875, 0.75, 0.875, 0.75, 0.875, 0.75, 0.875, 0.75, 0.875, 0.75, 0.875, 0.75, 0.875, 0.75, 0.875, 0.75, 0.875, 0.75, 0.875, 0.75, 0.875, 0.75, 0.875, 0.75, 0.125, 0.75, 0.125, 0.75, 0.125, 0.75, 0.125, 0.75, 0.875, 0.75, 0.875, 0.75, 0.875, 0.75, 0.875, 0.75, 0.125, 0.75, 0.125, 0.75, 0.125, 0.75, 0.125, 0.75, 0.125, 0.75, 0.375, 0.75, 0.375, 0.75, 0.125, 0.75, 0.625, 0.75, 0.625, 0.75, 0.625, 0.75, 0.625, 0.75, 0.625, 0.75, 0.875, 0.75, 0.875, 0.75, 0.625, 0.75, 0.625, 0.75, 0.625, 0.75, 0.625, 0.75, 0.625, 0.75, 0.3979, 0.0, 0.375, 0.0, 0.375, 0.0, 0.3979, 0.0, 0.6063, 0.0, 0.5, 0.0, 0.5, 0.0, 0.6063, 0.0, 0.125, 0.75, 0.125, 0.75, 0.125, 0.75, 0.125, 0.75, 0.6063, 0.75, 0.625, 0.75, 0.625, 0.75, 0.6063, 0.75, 0.3979, 0.75, 0.5, 0.75, 0.5, 0.75, 0.3979, 0.75, 0.625, 0.75, 0.625, 0.75, 0.625, 0.75, 0.625, 0.75, 0.5, 0.75, 0.6063, 0.75, 0.6063, 0.75, 0.5, 0.75, 0.625, 0.0, 0.6063, 0.0, 0.6063, 0.0, 0.625, 0.0, 0.375, 0.75, 0.3979, 0.75, 0.3979, 0.75, 0.375, 0.75, 0.5, 0.0, 0.3979, 0.0, 0.3979, 0.0, 0.5, 0.0, 0.375, 0.75, 0.375, 0.75, 0.375, 0.75, 0.375, 0.75, 0.375, 0.75, 0.375, 0.75, 0.375, 0.75, 0.375, 0.75, 0.875, 0.75, 0.875, 0.75, 0.875, 0.75, 0.875, 0.75, 0.375, 0.75, 0.375, 0.75, 0.375, 0.75, 0.375, 0.75])
me_cube_001.materials.append(mat_material_001)
me_cube_001.materials.append(mat_material_003)
me_cube_001.update()
me_cylinder = bpy.data.meshes.new('Cylinder')
me_cylinder.from_pydata([(-0.4527, 0.4527, 2.235e-08), (0.4527, 0.4527, -3.725e-08), (-0.4527, 0.444, -0.08831), (0.4527, 0.444, -0.08831), (-0.4527, 0.4182, -0.1732), (0.4527, 0.4182, -0.1732), (-0.4527, 0.3764, -0.2515), (0.4527, 0.3764, -0.2515), (-0.4527, 0.3201, -0.3201), (0.4527, 0.3201, -0.3201), (-0.4527, 0.2515, -0.3764), (0.4527, 0.2515, -0.3764), (-0.4527, 0.1732, -0.4182), (0.4527, 0.1732, -0.4182), (-0.4527, 0.08831, -0.444), (0.4527, 0.08831, -0.444), (-0.4527, 5.588e-09, -0.4527), (0.4527, 5.588e-09, -0.4527), (-0.4527, -0.08831, -0.444), (0.4527, -0.08831, -0.444), (-0.4527, -0.1732, -0.4182), (0.4527, -0.1732, -0.4182), (-0.4527, -0.2515, -0.3764), (0.4527, -0.2515, -0.3764), (-0.4527, -0.3201, -0.3201), (0.4527, -0.3201, -0.3201), (-0.4527, -0.3764, -0.2515), (0.4527, -0.3764, -0.2515), (-0.4527, -0.4182, -0.1732), (0.4527, -0.4182, -0.1732), (-0.4527, -0.444, -0.08831), (0.4527, -0.444, -0.08831), (-0.4527, -0.4527, 7.451e-08), (0.4527, -0.4527, 2.235e-08), (-0.4527, -0.444, 0.08831), (0.4527, -0.444, 0.08831), (-0.4527, -0.4182, 0.1732), (0.4527, -0.4182, 0.1732), (-0.4527, -0.3764, 0.2515), (0.4527, -0.3764, 0.2515), (-0.4527, -0.3201, 0.3201), (0.4527, -0.3201, 0.3201), (-0.4527, -0.2515, 0.3764), (0.4527, -0.2515, 0.3764), (-0.4527, -0.1732, 0.4182), (0.4527, -0.1732, 0.4182), (-0.4527, -0.08831, 0.444), (0.4527, -0.08831, 0.444), (-0.4527, 5.588e-09, 0.4527), (0.4527, 5.588e-09, 0.4527), (-0.4527, 0.08831, 0.444), (0.4527, 0.08831, 0.444), (-0.4527, 0.1732, 0.4182), (0.4527, 0.1732, 0.4182), (-0.4527, 0.2515, 0.3764), (0.4527, 0.2515, 0.3764), (-0.4527, 0.3201, 0.3201), (0.4527, 0.3201, 0.3201), (-0.4527, 0.3764, 0.2515), (0.4527, 0.3764, 0.2515), (-0.4527, 0.4182, 0.1732), (0.4527, 0.4182, 0.1732), (-0.4527, 0.444, 0.08831), (0.4527, 0.444, 0.08831)], [], [(0, 1, 3, 2), (2, 3, 5, 4), (4, 5, 7, 6), (6, 7, 9, 8), (8, 9, 11, 10), (10, 11, 13, 12), (12, 13, 15, 14), (14, 15, 17, 16), (16, 17, 19, 18), (18, 19, 21, 20), (20, 21, 23, 22), (22, 23, 25, 24), (24, 25, 27, 26), (26, 27, 29, 28), (28, 29, 31, 30), (30, 31, 33, 32), (32, 33, 35, 34), (34, 35, 37, 36), (36, 37, 39, 38), (38, 39, 41, 40), (40, 41, 43, 42), (42, 43, 45, 44), (44, 45, 47, 46), (46, 47, 49, 48), (48, 49, 51, 50), (50, 51, 53, 52), (52, 53, 55, 54), (54, 55, 57, 56), (56, 57, 59, 58), (58, 59, 61, 60), (3, 1, 63, 61, 59, 57, 55, 53, 51, 49, 47, 45, 43, 41, 39, 37, 35, 33, 31, 29, 27, 25, 23, 21, 19, 17, 15, 13, 11, 9, 7, 5), (60, 61, 63, 62), (62, 63, 1, 0), (0, 2, 4, 6, 8, 10, 12, 14, 16, 18, 20, 22, 24, 26, 28, 30, 32, 34, 36, 38, 40, 42, 44, 46, 48, 50, 52, 54, 56, 58, 60, 62)])
me_cylinder.polygons.foreach_set('use_smooth', [True] * 34)
_uv = me_cylinder.uv_layers.new(name='UVMap')
_uv.uv.foreach_set('vector', [1.0, 0.5, 1.0, 1.0, 0.9688, 1.0, 0.9688, 0.5, 0.9688, 0.5, 0.9688, 1.0, 0.9375, 1.0, 0.9375, 0.5, 0.9375, 0.5, 0.9375, 1.0, 0.9062, 1.0, 0.9062, 0.5, 0.9062, 0.5, 0.9062, 1.0, 0.875, 1.0, 0.875, 0.5, 0.875, 0.5, 0.875, 1.0, 0.8438, 1.0, 0.8438, 0.5, 0.8438, 0.5, 0.8438, 1.0, 0.8125, 1.0, 0.8125, 0.5, 0.8125, 0.5, 0.8125, 1.0, 0.7812, 1.0, 0.7812, 0.5, 0.7812, 0.5, 0.7812, 1.0, 0.75, 1.0, 0.75, 0.5, 0.75, 0.5, 0.75, 1.0, 0.7188, 1.0, 0.7188, 0.5, 0.7188, 0.5, 0.7188, 1.0, 0.6875, 1.0, 0.6875, 0.5, 0.6875, 0.5, 0.6875, 1.0, 0.6562, 1.0, 0.6562, 0.5, 0.6562, 0.5, 0.6562, 1.0, 0.625, 1.0, 0.625, 0.5, 0.625, 0.5, 0.625, 1.0, 0.5938, 1.0, 0.5938, 0.5, 0.5938, 0.5, 0.5938, 1.0, 0.5625, 1.0, 0.5625, 0.5, 0.5625, 0.5, 0.5625, 1.0, 0.5312, 1.0, 0.5312, 0.5, 0.5312, 0.5, 0.5312, 1.0, 0.5, 1.0, 0.5, 0.5, 0.5, 0.5, 0.5, 1.0, 0.4688, 1.0, 0.4688, 0.5, 0.4688, 0.5, 0.4688, 1.0, 0.4375, 1.0, 0.4375, 0.5, 0.4375, 0.5, 0.4375, 1.0, 0.4062, 1.0, 0.4062, 0.5, 0.4062, 0.5, 0.4062, 1.0, 0.375, 1.0, 0.375, 0.5, 0.375, 0.5, 0.375, 1.0, 0.3438, 1.0, 0.3438, 0.5, 0.3438, 0.5, 0.3438, 1.0, 0.3125, 1.0, 0.3125, 0.5, 0.3125, 0.5, 0.3125, 1.0, 0.2812, 1.0, 0.2812, 0.5, 0.2812, 0.5, 0.2812, 1.0, 0.25, 1.0, 0.25, 0.5, 0.25, 0.5, 0.25, 1.0, 0.2188, 1.0, 0.2188, 0.5, 0.2188, 0.5, 0.2188, 1.0, 0.1875, 1.0, 0.1875, 0.5, 0.1875, 0.5, 0.1875, 1.0, 0.1562, 1.0, 0.1562, 0.5, 0.1562, 0.5, 0.1562, 1.0, 0.125, 1.0, 0.125, 0.5, 0.125, 0.5, 0.125, 1.0, 0.09375, 1.0, 0.09375, 0.5, 0.09375, 0.5, 0.09375, 1.0, 0.0625, 1.0, 0.0625, 0.5, 0.2968, 0.4854, 0.25, 0.49, 0.2032, 0.4854, 0.1582, 0.4717, 0.1167, 0.4496, 0.08029, 0.4197, 0.05045, 0.3833, 0.02827, 0.3418, 0.01461, 0.2968, 0.01, 0.25, 0.01461, 0.2032, 0.02827, 0.1582, 0.05045, 0.1167, 0.08029, 0.08029, 0.1167, 0.05045, 0.1582, 0.02827, 0.2032, 0.01461, 0.25, 0.01, 0.2968, 0.01461, 0.3418, 0.02827, 0.3833, 0.05045, 0.4197, 0.08029, 0.4496, 0.1167, 0.4717, 0.1582, 0.4854, 0.2032, 0.49, 0.25, 0.4854, 0.2968, 0.4717, 0.3418, 0.4496, 0.3833, 0.4197, 0.4197, 0.3833, 0.4496, 0.3418, 0.4717, 0.0625, 0.5, 0.0625, 1.0, 0.03125, 1.0, 0.03125, 0.5, 0.03125, 0.5, 0.03125, 1.0, 0.0, 1.0, 0.0, 0.5, 0.75, 0.49, 0.7968, 0.4854, 0.8418, 0.4717, 0.8833, 0.4496, 0.9197, 0.4197, 0.9496, 0.3833, 0.9717, 0.3418, 0.9854, 0.2968, 0.99, 0.25, 0.9854, 0.2032, 0.9717, 0.1582, 0.9496, 0.1167, 0.9197, 0.08029, 0.8833, 0.05045, 0.8418, 0.02827, 0.7968, 0.01461, 0.75, 0.01, 0.7032, 0.01461, 0.6582, 0.02827, 0.6167, 0.05045, 0.5803, 0.08029, 0.5504, 0.1167, 0.5283, 0.1582, 0.5146, 0.2032, 0.51, 0.25, 0.5146, 0.2968, 0.5283, 0.3418, 0.5504, 0.3833, 0.5803, 0.4197, 0.6167, 0.4496, 0.6582, 0.4717, 0.7032, 0.4854])
me_cylinder.materials.append(mat_material_004)
me_cylinder.update()
me_cylinder_001 = bpy.data.meshes.new('Cylinder.001')
me_cylinder_001.from_pydata([(-0.5312, 0.3649, 2.608e-08), (0.1987, 0.2849, -1.863e-08), (-0.5312, 0.3579, -0.07119), (0.1987, 0.2794, -0.05558), (-0.5312, 0.3371, -0.1397), (0.1987, 0.2632, -0.109), (-0.5312, 0.3034, -0.2027), (0.1987, 0.2369, -0.1583), (-0.5312, 0.258, -0.258), (0.1987, 0.2015, -0.2015), (-0.5312, 0.2027, -0.3034), (0.1987, 0.1583, -0.2369), (-0.5312, 0.1397, -0.3371), (0.1987, 0.109, -0.2632), (-0.5312, 0.07119, -0.3579), (0.1987, 0.05558, -0.2794), (-0.5312, 1.397e-09, -0.3649), (0.1987, 1.397e-09, -0.2849), (-0.5312, -0.07119, -0.3579), (0.1987, -0.05558, -0.2794), (-0.5312, -0.1397, -0.3371), (0.1987, -0.109, -0.2632), (-0.5312, -0.2027, -0.3034), (0.1987, -0.1583, -0.2369), (-0.5312, -0.258, -0.258), (0.1987, -0.2015, -0.2015), (-0.5312, -0.3034, -0.2027), (0.1987, -0.2369, -0.1583), (-0.5312, -0.3371, -0.1397), (0.1987, -0.2632, -0.109), (-0.5312, -0.3579, -0.07119), (0.1987, -0.2794, -0.05558), (-0.5312, -0.3649, 7.078e-08), (0.1987, -0.2849, 1.863e-08), (-0.5312, -0.3579, 0.07119), (0.1987, -0.2794, 0.05558), (-0.5312, -0.3371, 0.1397), (0.1987, -0.2632, 0.109), (-0.5312, -0.3034, 0.2027), (0.1987, -0.2369, 0.1583), (-0.5312, -0.258, 0.258), (0.1987, -0.2015, 0.2015), (-0.5312, -0.2027, 0.3034), (0.1987, -0.1583, 0.2369), (-0.5312, -0.1397, 0.3371), (0.1987, -0.109, 0.2632), (-0.5312, -0.07119, 0.3579), (0.1987, -0.05558, 0.2794), (-0.5312, 1.397e-09, 0.3649), (0.1987, 1.397e-09, 0.2849), (-0.5312, 0.07119, 0.3579), (0.1987, 0.05558, 0.2794), (-0.5312, 0.1397, 0.3371), (0.1987, 0.109, 0.2632), (-0.5312, 0.2027, 0.3034), (0.1987, 0.1583, 0.2369), (-0.5312, 0.258, 0.258), (0.1987, 0.2015, 0.2015), (-0.5312, 0.3034, 0.2027), (0.1987, 0.2369, 0.1583), (-0.5312, 0.3371, 0.1397), (0.1987, 0.2632, 0.109), (-0.5312, 0.3579, 0.07119), (0.1987, 0.2794, 0.05558), (0.1987, 0.3579, -0.07119), (0.1987, 0.3649, -1.863e-08), (0.1987, 0.3371, -0.1397), (0.1987, 0.3034, -0.2027), (0.1987, 0.258, -0.258), (0.1987, 0.2027, -0.3034), (0.1987, 0.1397, -0.3371), (0.1987, 0.07119, -0.3579), (0.1987, 1.397e-09, -0.3649), (0.1987, -0.07119, -0.3579), (0.1987, -0.1397, -0.3371), (0.1987, -0.2027, -0.3034), (0.1987, -0.258, -0.258), (0.1987, -0.3034, -0.2027), (0.1987, -0.3371, -0.1397), (0.1987, -0.3579, -0.07119), (0.1987, -0.3649, 2.608e-08), (0.1987, -0.3579, 0.07119), (0.1987, -0.3371, 0.1397), (0.1987, -0.3034, 0.2027), (0.1987, -0.258, 0.258), (0.1987, -0.2027, 0.3034), (0.1987, -0.1397, 0.3371), (0.1987, -0.07119, 0.3579), (0.1987, 1.397e-09, 0.3649), (0.1987, 0.07119, 0.3579), (0.1987, 0.1397, 0.3371), (0.1987, 0.2027, 0.3034), (0.1987, 0.258, 0.258), (0.1987, 0.3034, 0.2027), (0.1987, 0.3371, 0.1397), (0.1987, 0.3579, 0.07119), (0.1338, 0.2794, -0.05558), (0.1338, 0.2849, -1.863e-08), (0.1338, 0.2632, -0.109), (0.1338, 0.2369, -0.1583), (0.1338, 0.2015, -0.2015), (0.1338, 0.1583, -0.2369), (0.1338, 0.109, -0.2632), (0.1338, 0.05558, -0.2794), (0.1338, 1.397e-09, -0.2849), (0.1338, -0.05558, -0.2794), (0.1338, -0.109, -0.2632), (0.1338, -0.1583, -0.2369), (0.1338, -0.2015, -0.2015), (0.1338, -0.2369, -0.1583), (0.1338, -0.2632, -0.109), (0.1338, -0.2794, -0.05558), (0.1338, -0.2849, 1.863e-08), (0.1338, -0.2794, 0.05558), (0.1338, -0.2632, 0.109), (0.1338, -0.2369, 0.1583), (0.1338, -0.2015, 0.2015), (0.1338, -0.1583, 0.2369), (0.1338, -0.109, 0.2632), (0.1338, -0.05558, 0.2794), (0.1338, 1.397e-09, 0.2849), (0.1338, 0.05558, 0.2794), (0.1338, 0.109, 0.2632), (0.1338, 0.1583, 0.2369), (0.1338, 0.2015, 0.2015), (0.1338, 0.2369, 0.1583), (0.1338, 0.2632, 0.109), (0.1338, 0.2794, 0.05558)], [], [(0, 65, 64, 2), (2, 64, 66, 4), (4, 66, 67, 6), (6, 67, 68, 8), (8, 68, 69, 10), (10, 69, 70, 12), (12, 70, 71, 14), (14, 71, 72, 16), (16, 72, 73, 18), (18, 73, 74, 20), (20, 74, 75, 22), (22, 75, 76, 24), (24, 76, 77, 26), (26, 77, 78, 28), (28, 78, 79, 30), (30, 79, 80, 32), (32, 80, 81, 34), (34, 81, 82, 36), (36, 82, 83, 38), (38, 83, 84, 40), (40, 84, 85, 42), (42, 85, 86, 44), (44, 86, 87, 46), (46, 87, 88, 48), (48, 88, 89, 50), (50, 89, 90, 52), (52, 90, 91, 54), (54, 91, 92, 56), (56, 92, 93, 58), (58, 93, 94, 60), (55, 53, 122, 123), (60, 94, 95, 62), (62, 95, 65, 0), (0, 2, 4, 6, 8, 10, 12, 14, 16, 18, 20, 22, 24, 26, 28, 30, 32, 34, 36, 38, 40, 42, 44, 46, 48, 50, 52, 54, 56, 58, 60, 62), (1, 3, 64, 65), (3, 5, 66, 64), (5, 7, 67, 66), (7, 9, 68, 67), (9, 11, 69, 68), (11, 13, 70, 69), (13, 15, 71, 70), (15, 17, 72, 71), (17, 19, 73, 72), (19, 21, 74, 73), (21, 23, 75, 74), (23, 25, 76, 75), (25, 27, 77, 76), (27, 29, 78, 77), (29, 31, 79, 78), (31, 33, 80, 79), (33, 35, 81, 80), (35, 37, 82, 81), (37, 39, 83, 82), (39, 41, 84, 83), (41, 43, 85, 84), (43, 45, 86, 85), (45, 47, 87, 86), (47, 49, 88, 87), (49, 51, 89, 88), (51, 53, 90, 89), (53, 55, 91, 90), (55, 57, 92, 91), (57, 59, 93, 92), (59, 61, 94, 93), (61, 63, 95, 94), (63, 1, 65, 95), (96, 97, 127, 126, 125, 124, 123, 122, 121, 120, 119, 118, 117, 116, 115, 114, 113, 112, 111, 110, 109, 108, 107, 106, 105, 104, 103, 102, 101, 100, 99, 98), (29, 27, 109, 110), (3, 1, 97, 96), (57, 55, 123, 124), (31, 29, 110, 111), (5, 3, 96, 98), (59, 57, 124, 125), (33, 31, 111, 112), (7, 5, 98, 99), (61, 59, 125, 126), (35, 33, 112, 113), (9, 7, 99, 100), (63, 61, 126, 127), (37, 35, 113, 114), (11, 9, 100, 101), (1, 63, 127, 97), (39, 37, 114, 115), (13, 11, 101, 102), (41, 39, 115, 116), (15, 13, 102, 103), (43, 41, 116, 117), (17, 15, 103, 104), (45, 43, 117, 118), (19, 17, 104, 105), (47, 45, 118, 119), (21, 19, 105, 106), (49, 47, 119, 120), (23, 21, 106, 107), (51, 49, 120, 121), (25, 23, 107, 108), (53, 51, 121, 122), (27, 25, 108, 109)])
me_cylinder_001.polygons.foreach_set('use_smooth', [True] * 98)
me_cylinder_001.polygons.foreach_set('material_index', [0, 0, 0, 0, 0, 0, 0, 0, 0, 0, 0, 0, 0, 0, 0, 0, 0, 0, 0, 0, 0, 0, 0, 0, 0, 0, 0, 0, 0, 0, 1, 0, 0, 0, 0, 0, 0, 0, 0, 0, 0, 0, 0, 0, 0, 0, 0, 0, 0, 0, 0, 0, 0, 0, 0, 0, 0, 0, 0, 0, 0, 0, 0, 0, 0, 0, 1, 1, 1, 1, 1, 1, 1, 1, 1, 1, 1, 1, 1, 1, 1, 1, 1, 1, 1, 1, 1, 1, 1, 1, 1, 1, 1, 1, 1, 1, 1, 1])
_uv = me_cylinder_001.uv_layers.new(name='UVMap')
_uv.uv.foreach_set('vector', [1.0, 0.5, 1.0, 1.0, 0.9688, 1.0, 0.9688, 0.5, 0.9688, 0.5, 0.9688, 1.0, 0.9375, 1.0, 0.9375, 0.5, 0.9375, 0.5, 0.9375, 1.0, 0.9062, 1.0, 0.9062, 0.5, 0.9062, 0.5, 0.9062, 1.0, 0.875, 1.0, 0.875, 0.5, 0.875, 0.5, 0.875, 1.0, 0.8438, 1.0, 0.8438, 0.5, 0.8438, 0.5, 0.8438, 1.0, 0.8125, 1.0, 0.8125, 0.5, 0.8125, 0.5, 0.8125, 1.0, 0.7812, 1.0, 0.7812, 0.5, 0.7812, 0.5, 0.7812, 1.0, 0.75, 1.0, 0.75, 0.5, 0.75, 0.5, 0.75, 1.0, 0.7188, 1.0, 0.7188, 0.5, 0.7188, 0.5, 0.7188, 1.0, 0.6875, 1.0, 0.6875, 0.5, 0.6875, 0.5, 0.6875, 1.0, 0.6562, 1.0, 0.6562, 0.5, 0.6562, 0.5, 0.6562, 1.0, 0.625, 1.0, 0.625, 0.5, 0.625, 0.5, 0.625, 1.0, 0.5938, 1.0, 0.5938, 0.5, 0.5938, 0.5, 0.5938, 1.0, 0.5625, 1.0, 0.5625, 0.5, 0.5625, 0.5, 0.5625, 1.0, 0.5312, 1.0, 0.5312, 0.5, 0.5312, 0.5, 0.5312, 1.0, 0.5, 1.0, 0.5, 0.5, 0.5, 0.5, 0.5, 1.0, 0.4688, 1.0, 0.4688, 0.5, 0.4688, 0.5, 0.4688, 1.0, 0.4375, 1.0, 0.4375, 0.5, 0.4375, 0.5, 0.4375, 1.0, 0.4062, 1.0, 0.4062, 0.5, 0.4062, 0.5, 0.4062, 1.0, 0.375, 1.0, 0.375, 0.5, 0.375, 0.5, 0.375, 1.0, 0.3438, 1.0, 0.3438, 0.5, 0.3438, 0.5, 0.3438, 1.0, 0.3125, 1.0, 0.3125, 0.5, 0.3125, 0.5, 0.3125, 1.0, 0.2812, 1.0, 0.2812, 0.5, 0.2812, 0.5, 0.2812, 1.0, 0.25, 1.0, 0.25, 0.5, 0.25, 0.5, 0.25, 1.0, 0.2188, 1.0, 0.2188, 0.5, 0.2188, 0.5, 0.2188, 1.0, 0.1875, 1.0, 0.1875, 0.5, 0.1875, 0.5, 0.1875, 1.0, 0.1562, 1.0, 0.1562, 0.5, 0.1562, 0.5, 0.1562, 1.0, 0.125, 1.0, 0.125, 0.5, 0.125, 0.5, 0.125, 1.0, 0.09375, 1.0, 0.09375, 0.5, 0.09375, 0.5, 0.09375, 1.0, 0.0625, 1.0, 0.0625, 0.5, 0.0942, 0.3541, 0.07688, 0.3217, 0.07688, 0.3217, 0.0942, 0.3541, 0.0625, 0.5, 0.0625, 1.0, 0.03125, 1.0, 0.03125, 0.5, 0.03125, 0.5, 0.03125, 1.0, 0.0, 1.0, 0.0, 0.5, 0.75, 0.49, 0.7968, 0.4854, 0.8418, 0.4717, 0.8833, 0.4496, 0.9197, 0.4197, 0.9496, 0.3833, 0.9717, 0.3418, 0.9854, 0.2968, 0.99, 0.25, 0.9854, 0.2032, 0.9717, 0.1582, 0.9496, 0.1167, 0.9197, 0.08029, 0.8833, 0.05045, 0.8418, 0.02827, 0.7968, 0.01461, 0.75, 0.01, 0.7032, 0.01461, 0.6582, 0.02827, 0.6167, 0.05045, 0.5803, 0.08029, 0.5504, 0.1167, 0.5283, 0.1582, 0.5146, 0.2032, 0.51, 0.25, 0.5146, 0.2968, 0.5283, 0.3418, 0.5504, 0.3833, 0.5803, 0.4197, 0.6167, 0.4496, 0.6582, 0.4717, 0.7032, 0.4854, 0.25, 0.4374, 0.2866, 0.4338, 0.2968, 0.4854, 0.25, 0.49, 0.2866, 0.4338, 0.3217, 0.4231, 0.3418, 0.4717, 0.2968, 0.4854, 0.3217, 0.4231, 0.3541, 0.4058, 0.3833, 0.4496, 0.3418, 0.4717, 0.3541, 0.4058, 0.3825, 0.3825, 0.4197, 0.4197, 0.3833, 0.4496, 0.3825, 0.3825, 0.4058, 0.3541, 0.4496, 0.3833, 0.4197, 0.4197, 0.4058, 0.3541, 0.4231, 0.3217, 0.4717, 0.3418, 0.4496, 0.3833, 0.4231, 0.3217, 0.4338, 0.2866, 0.4854, 0.2968, 0.4717, 0.3418, 0.4338, 0.2866, 0.4374, 0.25, 0.49, 0.25, 0.4854, 0.2968, 0.4374, 0.25, 0.4338, 0.2134, 0.4854, 0.2032, 0.49, 0.25, 0.4338, 0.2134, 0.4231, 0.1783, 0.4717, 0.1582, 0.4854, 0.2032, 0.4231, 0.1783, 0.4058, 0.1459, 0.4496, 0.1167, 0.4717, 0.1582, 0.4058, 0.1459, 0.3825, 0.1175, 0.4197, 0.08029, 0.4496, 0.1167, 0.3825, 0.1175, 0.3541, 0.0942, 0.3833, 0.05045, 0.4197, 0.08029, 0.3541, 0.0942, 0.3217, 0.07688, 0.3418, 0.02827, 0.3833, 0.05045, 0.3217, 0.07688, 0.2866, 0.06622, 0.2968, 0.01461, 0.3418, 0.02827, 0.2866, 0.06622, 0.25, 0.06262, 0.25, 0.01, 0.2968, 0.01461, 0.25, 0.06262, 0.2134, 0.06622, 0.2032, 0.01461, 0.25, 0.01, 0.2134, 0.06622, 0.1783, 0.07688, 0.1582, 0.02827, 0.2032, 0.01461, 0.1783, 0.07688, 0.1459, 0.0942, 0.1167, 0.05045, 0.1582, 0.02827, 0.1459, 0.0942, 0.1175, 0.1175, 0.08029, 0.08029, 0.1167, 0.05045, 0.1175, 0.1175, 0.0942, 0.1459, 0.05045, 0.1167, 0.08029, 0.08029, 0.0942, 0.1459, 0.07688, 0.1783, 0.02827, 0.1582, 0.05045, 0.1167, 0.07688, 0.1783, 0.06622, 0.2134, 0.01461, 0.2032, 0.02827, 0.1582, 0.06622, 0.2134, 0.06262, 0.25, 0.01, 0.25, 0.01461, 0.2032, 0.06262, 0.25, 0.06622, 0.2866, 0.01461, 0.2968, 0.01, 0.25, 0.06622, 0.2866, 0.07688, 0.3217, 0.02827, 0.3418, 0.01461, 0.2968, 0.07688, 0.3217, 0.0942, 0.3541, 0.05045, 0.3833, 0.02827, 0.3418, 0.0942, 0.3541, 0.1175, 0.3825, 0.08029, 0.4197, 0.05045, 0.3833, 0.1175, 0.3825, 0.1459, 0.4058, 0.1167, 0.4496, 0.08029, 0.4197, 0.1459, 0.4058, 0.1783, 0.4231, 0.1582, 0.4717, 0.1167, 0.4496, 0.1783, 0.4231, 0.2134, 0.4338, 0.2032, 0.4854, 0.1582, 0.4717, 0.2134, 0.4338, 0.25, 0.4374, 0.25, 0.49, 0.2032, 0.4854, 0.2866, 0.4338, 0.25, 0.4374, 0.2134, 0.4338, 0.1783, 0.4231, 0.1459, 0.4058, 0.1175, 0.3825, 0.0942, 0.3541, 0.07688, 0.3217, 0.06622, 0.2866, 0.06262, 0.25, 0.06622, 0.2134, 0.07688, 0.1783, 0.0942, 0.1459, 0.1175, 0.1175, 0.1459, 0.0942, 0.1783, 0.07688, 0.2134, 0.06622, 0.25, 0.06262, 0.2866, 0.06622, 0.3217, 0.07688, 0.3541, 0.0942, 0.3825, 0.1175, 0.4058, 0.1459, 0.4231, 0.1783, 0.4338, 0.2134, 0.4374, 0.25, 0.4338, 0.2866, 0.4231, 0.3217, 0.4058, 0.3541, 0.3825, 0.3825, 0.3541, 0.4058, 0.3217, 0.4231, 0.3217, 0.07688, 0.3541, 0.0942, 0.3541, 0.0942, 0.3217, 0.07688, 0.2866, 0.4338, 0.25, 0.4374, 0.25, 0.4374, 0.2866, 0.4338, 0.1175, 0.3825, 0.0942, 0.3541, 0.0942, 0.3541, 0.1175, 0.3825, 0.2866, 0.06622, 0.3217, 0.07688, 0.3217, 0.07688, 0.2866, 0.06622, 0.3217, 0.4231, 0.2866, 0.4338, 0.2866, 0.4338, 0.3217, 0.4231, 0.1459, 0.4058, 0.1175, 0.3825, 0.1175, 0.3825, 0.1459, 0.4058, 0.25, 0.06262, 0.2866, 0.06622, 0.2866, 0.06622, 0.25, 0.06262, 0.3541, 0.4058, 0.3217, 0.4231, 0.3217, 0.4231, 0.3541, 0.4058, 0.1783, 0.4231, 0.1459, 0.4058, 0.1459, 0.4058, 0.1783, 0.4231, 0.2134, 0.06622, 0.25, 0.06262, 0.25, 0.06262, 0.2134, 0.06622, 0.3825, 0.3825, 0.3541, 0.4058, 0.3541, 0.4058, 0.3825, 0.3825, 0.2134, 0.4338, 0.1783, 0.4231, 0.1783, 0.4231, 0.2134, 0.4338, 0.1783, 0.07688, 0.2134, 0.06622, 0.2134, 0.06622, 0.1783, 0.07688, 0.4058, 0.3541, 0.3825, 0.3825, 0.3825, 0.3825, 0.4058, 0.3541, 0.25, 0.4374, 0.2134, 0.4338, 0.2134, 0.4338, 0.25, 0.4374, 0.1459, 0.0942, 0.1783, 0.07688, 0.1783, 0.07688, 0.1459, 0.0942, 0.4231, 0.3217, 0.4058, 0.3541, 0.4058, 0.3541, 0.4231, 0.3217, 0.1175, 0.1175, 0.1459, 0.0942, 0.1459, 0.0942, 0.1175, 0.1175, 0.4338, 0.2866, 0.4231, 0.3217, 0.4231, 0.3217, 0.4338, 0.2866, 0.0942, 0.1459, 0.1175, 0.1175, 0.1175, 0.1175, 0.0942, 0.1459, 0.4374, 0.25, 0.4338, 0.2866, 0.4338, 0.2866, 0.4374, 0.25, 0.07688, 0.1783, 0.0942, 0.1459, 0.0942, 0.1459, 0.07688, 0.1783, 0.4338, 0.2134, 0.4374, 0.25, 0.4374, 0.25, 0.4338, 0.2134, 0.06622, 0.2134, 0.07688, 0.1783, 0.07688, 0.1783, 0.06622, 0.2134, 0.4231, 0.1783, 0.4338, 0.2134, 0.4338, 0.2134, 0.4231, 0.1783, 0.06262, 0.25, 0.06622, 0.2134, 0.06622, 0.2134, 0.06262, 0.25, 0.4058, 0.1459, 0.4231, 0.1783, 0.4231, 0.1783, 0.4058, 0.1459, 0.06622, 0.2866, 0.06262, 0.25, 0.06262, 0.25, 0.06622, 0.2866, 0.3825, 0.1175, 0.4058, 0.1459, 0.4058, 0.1459, 0.3825, 0.1175, 0.07688, 0.3217, 0.06622, 0.2866, 0.06622, 0.2866, 0.07688, 0.3217, 0.3541, 0.0942, 0.3825, 0.1175, 0.3825, 0.1175, 0.3541, 0.0942])
me_cylinder_001.materials.append(mat_material_005)
me_cylinder_001.materials.append(mat_material_006)
me_cylinder_001.update()
me_cube_002 = bpy.data.meshes.new('Cube.002')
me_cube_002.from_pydata([(-1.159, -0.6356, 0.6056), (-1.159, 0.0, 0.6056), (-1.167, -0.6356, 0.7409), (-1.167, 0.0, 0.7409), (-0.8626, -0.6356, 0.7758), (-0.8546, -0.6356, 0.6406), (-0.8546, 0.0, 0.6406), (-0.8626, 0.0, 0.7758)], [], [(1, 3, 2, 0), (6, 5, 4, 7), (1, 0, 5, 6), (0, 2, 4, 5), (2, 3, 7, 4)])
me_cube_002.polygons.foreach_set('use_smooth', [True] * 5)
_uv = me_cube_002.uv_layers.new(name='UVMap')
_uv.uv.foreach_set('vector', [0.875, 0.625, 0.875, 0.625, 0.875, 0.75, 0.875, 0.75, 0.875, 0.625, 0.875, 0.75, 0.875, 0.75, 0.875, 0.625, 0.875, 0.625, 0.875, 0.75, 0.875, 0.75, 0.875, 0.625, 0.875, 0.75, 0.875, 0.75, 0.875, 0.75, 0.875, 0.75, 0.875, 0.75, 0.875, 0.625, 0.875, 0.625, 0.875, 0.75])
me_cube_002.materials.append(mat_material_007)
me_cube_002.update()
me_cube_003 = bpy.data.meshes.new('Cube.003')
me_cube_003.from_pydata([(-4.964, -4.964, -4.964), (-4.964, 4.964, 4.964), (4.964, -4.964, -4.964), (4.964, -4.964, 4.964), (4.964, 4.964, -4.964), (4.964, 4.964, 4.964), (-4.964, 4.964, -4.964), (-4.964, -4.964, 4.964), (-39.96, 4.964, -4.964), (-39.96, -4.964, -4.964), (-41.79, -3.135, 4.964), (-41.79, 3.135, 4.964), (-49.96, 4.964, -4.964), (-49.96, -4.964, -4.964), (-48.14, -3.135, 4.964), (-48.14, 3.135, 4.964), (-41.54, 31.54, 4.964), (-39.96, 29.96, -4.964), (-48.38, 31.54, 4.964), (-49.96, 29.96, -4.964), (-41.54, 38.38, 4.964), (-39.96, 39.96, -4.964), (-48.38, 38.38, 4.964), (-49.96, 39.96, -4.964), (-29.96, 29.96, 4.964), (-29.96, 29.96, -4.964), (-29.96, 39.96, 4.964), (-29.96, 39.96, -4.964), (-39.96, -39.96, -4.964), (-41.54, -41.54, 4.964), (-49.96, -39.96, -4.964), (-48.38, -41.54, 4.964), (-39.96, -49.96, -4.964), (-41.54, -48.38, 4.964), (-49.96, -49.96, -4.964), (-48.38, -48.38, 4.964), (-9.964, -39.96, -4.964), (-8.385, -41.54, 4.964), (-9.964, -49.96, -4.964), (-8.385, -48.38, 4.964), (0.03645, -39.96, -4.964), (-1.542, -41.54, 4.964), (0.03645, -49.96, -4.964), (-1.542, -48.38, 4.964), (-9.964, -29.96, -4.964), (-9.964, -29.96, 4.964), (0.03645, -29.96, -4.964), (0.03645, -29.96, 4.964), (-9.964, -59.96, -4.964), (-9.964, -59.96, 4.964), (0.03645, -59.96, -4.964), (0.03645, -59.96, 4.964), (-110.0, -39.96, -4.964), (-111.5, -41.54, 4.964), (-110.0, -49.96, -4.964), (-111.5, -48.38, 4.964), (-120.0, -39.96, -4.964), (-118.4, -41.54, 4.964), (-120.0, -49.96, -4.964), (-118.4, -48.38, 4.964), (-110.0, -9.964, -4.964), (-111.5, -8.385, 4.964), (-120.0, -9.964, -4.964), (-118.4, -8.385, 4.964), (-110.0, 0.03645, -4.964), (-111.5, -1.542, 4.964), (-120.0, 0.03645, -4.964), (-118.4, -1.542, 4.964), (-99.96, -9.964, -4.964), (-99.96, -9.964, 4.964), (-99.96, 0.03645, -4.964), (-99.96, 0.03645, 4.964), (-110.0, -79.96, -4.964), (-111.5, -81.54, 4.964), (-120.0, -79.96, -4.964), (-118.4, -81.54, 4.964), (-110.0, -89.96, -4.964), (-111.5, -88.38, 4.964), (-120.0, -89.96, -4.964), (-118.4, -88.38, 4.964), (-180.0, -79.96, -4.964), (-181.5, -81.54, 4.964), (-180.0, -89.96, -4.964), (-181.5, -88.38, 4.964), (-190.0, -79.96, -4.964), (-188.4, -81.54, 4.964), (-190.0, -89.96, -4.964), (-188.4, -88.38, 4.964), (-180.0, -120.0, -4.964), (-181.5, -121.5, 4.964), (-190.0, -120.0, -4.964), (-188.4, -121.5, 4.964), (-180.0, -130.0, -4.964), (-181.5, -128.4, 4.964), (-190.0, -130.0, -4.964), (-188.4, -128.4, 4.964), (-230.0, -120.0, -4.964), (-230.0, -120.0, 4.964), (-230.0, -130.0, -4.964), (-230.0, -130.0, 4.964), (-210.0, -79.96, -4.964), (-211.5, -81.54, 4.964), (-210.0, -89.96, -4.964), (-211.5, -88.38, 4.964), (-220.0, -79.96, -4.964), (-218.4, -81.54, 4.964), (-220.0, -89.96, -4.964), (-218.4, -88.38, 4.964), (-210.0, -69.96, -4.964), (-210.0, -69.96, 4.964), (-220.0, -69.96, -4.964), (-220.0, -69.96, 4.964), (-150.0, -120.0, -4.964), (-148.4, -121.5, 4.964), (-150.0, -130.0, -4.964), (-148.4, -128.4, 4.964), (-140.0, -120.0, -4.964), (-141.5, -121.5, 4.964), (-140.0, -130.0, -4.964), (-141.5, -128.4, 4.964), (-150.0, -110.0, -4.964), (-150.0, -110.0, 4.964), (-140.0, -110.0, -4.964), (-140.0, -110.0, 4.964), (-150.0, -140.0, -4.964), (-150.0, -140.0, 4.964), (-140.0, -140.0, -4.964), (-140.0, -140.0, 4.964), (-260.0, -120.0, -4.964), (-260.0, -120.0, 4.964), (-260.0, -130.0, -4.964), (-260.0, -130.0, 4.964), (-260.0, -115.0, -9.927), (-260.0, -115.0, 9.927), (-260.0, -135.0, -9.927), (-260.0, -135.0, 9.927), (-280.0, -115.0, -9.927), (-280.0, -115.0, 9.927), (-280.0, -135.0, -9.927), (-280.0, -135.0, 9.927), (-280.0, -120.0, -4.964), (-280.0, -120.0, 4.964), (-280.0, -130.0, -4.964), (-280.0, -130.0, 4.964), (-310.0, -120.0, -4.964), (-311.5, -121.5, 4.964), (-310.0, -130.0, -4.964), (-311.5, -128.4, 4.964), (-320.0, -120.0, -4.964), (-318.4, -121.5, 4.964), (-320.0, -130.0, -4.964), (-318.4, -128.4, 4.964), (-310.0, -160.0, -4.964), (-310.0, -160.0, 4.964), (-320.0, -160.0, -4.964), (-320.0, -160.0, 4.964), (-39.96, -4.964, 4.964), (-39.96, 4.964, 4.964), (-49.96, -4.964, 4.964), (-49.96, 4.964, 4.964), (-41.79, -3.135, 6.272), (-41.79, 3.135, 6.272), (-48.14, -3.135, 6.272), (-48.14, 3.135, 6.272), (-39.96, 29.96, 4.964), (-49.96, 29.96, 4.964), (-39.96, 39.96, 4.964), (-49.96, 39.96, 4.964), (-39.96, -39.96, 4.964), (-49.96, -39.96, 4.964), (-39.96, -49.96, 4.964), (-49.96, -49.96, 4.964), (-9.964, -49.96, 4.964), (-9.964, -39.96, 4.964), (0.03645, -49.96, 4.964), (0.03645, -39.96, 4.964), (-110.0, -49.96, 4.964), (-110.0, -39.96, 4.964), (-120.0, -49.96, 4.964), (-120.0, -39.96, 4.964), (-110.0, -9.964, 4.964), (-120.0, -9.964, 4.964), (-110.0, 0.03645, 4.964), (-120.0, 0.03645, 4.964), (-120.0, -79.96, 4.964), (-110.0, -79.96, 4.964), (-120.0, -89.96, 4.964), (-110.0, -89.96, 4.964), (-180.0, -89.96, 4.964), (-180.0, -79.96, 4.964), (-190.0, -89.96, 4.964), (-190.0, -79.96, 4.964), (-190.0, -120.0, 4.964), (-180.0, -120.0, 4.964), (-190.0, -130.0, 4.964), (-180.0, -130.0, 4.964), (-210.0, -89.96, 4.964), (-210.0, -79.96, 4.964), (-220.0, -89.96, 4.964), (-220.0, -79.96, 4.964), (-150.0, -130.0, 4.964), (-150.0, -120.0, 4.964), (-140.0, -130.0, 4.964), (-140.0, -120.0, 4.964), (-310.0, -120.0, 4.964), (-310.0, -130.0, 4.964), (-320.0, -120.0, 4.964), (-320.0, -130.0, 4.964), (-41.54, 31.54, 7.154), (-48.38, 31.54, 7.154), (-41.54, 38.38, 7.154), (-48.38, 38.38, 7.154), (-41.54, -41.54, 7.154), (-48.38, -41.54, 7.154), (-41.54, -48.38, 7.154), (-48.38, -48.38, 7.154), (-8.385, -48.38, 7.154), (-8.385, -41.54, 7.154), (-1.542, -48.38, 7.154), (-1.542, -41.54, 7.154), (-111.5, -48.38, 7.154), (-111.5, -41.54, 7.154), (-118.4, -48.38, 7.154), (-118.4, -41.54, 7.154), (-111.5, -8.385, 7.154), (-118.4, -8.385, 7.154), (-111.5, -1.542, 7.154), (-118.4, -1.542, 7.154), (-118.4, -81.54, 7.154), (-111.5, -81.54, 7.154), (-118.4, -88.38, 7.154), (-111.5, -88.38, 7.154), (-181.5, -88.38, 7.154), (-181.5, -81.54, 7.154), (-188.4, -88.38, 7.154), (-188.4, -81.54, 7.154), (-188.4, -121.5, 7.154), (-181.5, -121.5, 7.154), (-188.4, -128.4, 7.154), (-181.5, -128.4, 7.154), (-211.5, -88.38, 7.154), (-211.5, -81.54, 7.154), (-218.4, -88.38, 7.154), (-218.4, -81.54, 7.154), (-148.4, -128.4, 7.154), (-148.4, -121.5, 7.154), (-141.5, -128.4, 7.154), (-141.5, -121.5, 7.154), (-311.5, -121.5, 7.154), (-311.5, -128.4, 7.154), (-318.4, -121.5, 7.154), (-318.4, -128.4, 7.154)], [], [(6, 4, 5, 1), (2, 0, 7, 3), (6, 0, 2, 4), (5, 3, 7, 1), (1, 157, 8, 6), (9, 28, 168, 156), (0, 9, 156, 7), (7, 156, 157, 1), (6, 8, 9, 0), (13, 12, 159, 158), (11, 161, 163, 15), (8, 12, 13, 9), (157, 164, 17, 8), (17, 21, 23, 19), (159, 165, 164, 157), (8, 17, 19, 12), (12, 19, 165, 159), (166, 167, 23, 21), (19, 23, 167, 165), (117, 247, 245, 113), (21, 27, 26, 166), (24, 26, 27, 25), (166, 26, 24, 164), (17, 25, 27, 21), (164, 24, 25, 17), (30, 34, 32, 28), (156, 168, 169, 158), (13, 30, 28, 9), (158, 169, 30, 13), (32, 34, 171, 170), (171, 176, 177, 169), (55, 220, 221, 53), (32, 38, 36, 28), (38, 42, 40, 36), (170, 172, 38, 32), (168, 173, 172, 170), (28, 36, 173, 168), (40, 42, 174, 175), (36, 44, 45, 173), (85, 235, 234, 87), (38, 48, 50, 42), (44, 46, 47, 45), (173, 45, 47, 175), (40, 46, 44, 36), (175, 47, 46, 40), (49, 51, 50, 48), (42, 50, 51, 174), (172, 49, 48, 38), (174, 51, 49, 172), (115, 244, 246, 119), (169, 177, 52, 30), (30, 52, 54, 34), (34, 54, 176, 171), (179, 178, 58, 56), (54, 72, 185, 176), (52, 56, 58, 54), (179, 181, 180, 177), (60, 64, 66, 62), (56, 62, 181, 179), (52, 60, 62, 56), (177, 180, 60, 52), (182, 183, 66, 64), (62, 66, 183, 181), (39, 216, 218, 43), (64, 70, 71, 182), (69, 71, 70, 68), (182, 71, 69, 180), (60, 68, 70, 64), (180, 69, 68, 60), (74, 78, 76, 72), (176, 185, 184, 178), (178, 184, 74, 58), (58, 74, 72, 54), (76, 78, 186, 187), (186, 188, 189, 184), (83, 232, 233, 81), (72, 76, 187, 185), (189, 191, 84, 80), (184, 189, 80, 74), (74, 80, 82, 78), (78, 82, 188, 186), (190, 196, 197, 191), (119, 246, 247, 117), (190, 192, 90, 86), (80, 84, 86, 82), (41, 219, 217, 37), (188, 193, 192, 190), (82, 88, 193, 188), (86, 90, 88, 82), (92, 94, 194, 195), (193, 201, 200, 195), (90, 94, 92, 88), (90, 96, 98, 94), (98, 130, 131, 99), (94, 98, 99, 194), (192, 97, 96, 90), (194, 99, 97, 192), (100, 104, 106, 102), (86, 102, 196, 190), (84, 100, 102, 86), (191, 197, 100, 84), (199, 198, 106, 104), (100, 108, 110, 104), (77, 231, 229, 73), (102, 106, 198, 196), (109, 111, 110, 108), (197, 109, 108, 100), (199, 111, 109, 197), (104, 110, 111, 199), (113, 245, 244, 115), (88, 112, 201, 193), (92, 114, 112, 88), (195, 200, 114, 92), (116, 118, 202, 203), (201, 121, 123, 203), (114, 118, 116, 112), (118, 126, 127, 202), (120, 122, 123, 121), (112, 120, 121, 201), (116, 122, 120, 112), (203, 123, 122, 116), (125, 127, 126, 124), (200, 125, 124, 114), (202, 127, 125, 200), (114, 124, 126, 118), (128, 132, 134, 130), (99, 131, 129, 97), (97, 129, 128, 96), (96, 128, 130, 98), (135, 139, 137, 133), (130, 134, 135, 131), (131, 135, 133, 129), (129, 133, 132, 128), (136, 140, 142, 138), (133, 137, 136, 132), (132, 136, 138, 134), (134, 138, 139, 135), (142, 146, 205, 143), (138, 142, 143, 139), (139, 143, 141, 137), (137, 141, 140, 136), (43, 218, 219, 41), (143, 205, 204, 141), (141, 204, 144, 140), (140, 144, 146, 142), (206, 207, 150, 148), (204, 206, 148, 144), (144, 148, 150, 146), (150, 154, 152, 146), (152, 154, 155, 153), (205, 153, 155, 207), (207, 155, 154, 150), (146, 152, 153, 205), (11, 157, 156, 10), (14, 158, 159, 15), (10, 156, 158, 14), (15, 159, 157, 11), (160, 162, 163, 161), (15, 163, 162, 14), (14, 162, 160, 10), (10, 160, 161, 11), (16, 164, 165, 18), (22, 167, 166, 20), (18, 165, 167, 22), (20, 166, 164, 16), (31, 169, 168, 29), (33, 170, 171, 35), (35, 171, 169, 31), (29, 168, 170, 33), (39, 172, 173, 37), (41, 175, 174, 43), (37, 173, 175, 41), (43, 174, 172, 39), (53, 177, 176, 55), (59, 178, 179, 57), (57, 179, 177, 53), (55, 176, 178, 59), (61, 180, 181, 63), (67, 183, 182, 65), (63, 181, 183, 67), (65, 182, 180, 61), (75, 184, 185, 73), (77, 187, 186, 79), (79, 186, 184, 75), (73, 185, 187, 77), (81, 189, 188, 83), (87, 190, 191, 85), (85, 191, 189, 81), (83, 188, 190, 87), (91, 192, 193, 89), (93, 195, 194, 95), (95, 194, 192, 91), (89, 193, 195, 93), (101, 197, 196, 103), (107, 198, 199, 105), (105, 199, 197, 101), (103, 196, 198, 107), (115, 200, 201, 113), (117, 203, 202, 119), (119, 202, 200, 115), (113, 201, 203, 117), (145, 204, 205, 147), (151, 207, 206, 149), (149, 206, 204, 145), (147, 205, 207, 151), (209, 211, 210, 208), (212, 214, 215, 213), (217, 219, 218, 216), (220, 222, 223, 221), (225, 227, 226, 224), (229, 231, 230, 228), (232, 234, 235, 233), (237, 239, 238, 236), (240, 242, 243, 241), (245, 247, 246, 244), (249, 251, 250, 248), (81, 233, 235, 85), (57, 223, 222, 59), (147, 249, 248, 145), (18, 209, 208, 16), (87, 234, 232, 83), (53, 221, 223, 57), (149, 250, 251, 151), (20, 210, 211, 22), (89, 237, 236, 91), (59, 222, 220, 55), (145, 248, 250, 149), (22, 211, 209, 18), (95, 238, 239, 93), (63, 225, 224, 61), (151, 251, 249, 147), (16, 208, 210, 20), (91, 236, 238, 95), (65, 226, 227, 67), (29, 212, 213, 31), (93, 239, 237, 89), (67, 227, 225, 63), (35, 215, 214, 33), (103, 240, 241, 101), (61, 224, 226, 65), (31, 213, 215, 35), (105, 243, 242, 107), (73, 229, 228, 75), (33, 214, 212, 29), (101, 241, 243, 105), (79, 230, 231, 77), (37, 217, 216, 39), (107, 242, 240, 103), (75, 228, 230, 79)])
me_cube_003.polygons.foreach_set('material_index', [0, 0, 0, 0, 0, 0, 0, 0, 0, 0, 0, 0, 0, 0, 0, 0, 0, 0, 0, 0, 0, 0, 0, 0, 0, 0, 0, 0, 0, 0, 0, 0, 0, 0, 0, 0, 0, 0, 0, 0, 0, 0, 0, 0, 0, 0, 0, 0, 0, 0, 0, 0, 0, 0, 0, 0, 0, 0, 0, 0, 0, 0, 0, 0, 0, 0, 0, 0, 0, 0, 0, 0, 0, 0, 0, 0, 0, 0, 0, 0, 0, 0, 0, 0, 0, 0, 0, 0, 0, 0, 0, 0, 0, 0, 0, 0, 0, 0, 0, 0, 0, 0, 0, 0, 0, 0, 0, 0, 0, 0, 0, 0, 0, 0, 0, 0, 0, 0, 0, 0, 0, 0, 0, 0, 0, 0, 0, 0, 0, 0, 0, 0, 0, 0, 0, 0, 0, 0, 0, 0, 0, 0, 0, 0, 0, 0, 0, 0, 0, 0, 0, 0, 0, 0, 0, 0, 0, 1, 0, 0, 0, 0, 0, 0, 0, 0, 0, 0, 0, 0, 0, 0, 0, 0, 0, 0, 0, 0, 0, 0, 0, 0, 0, 0, 0, 0, 0, 0, 0, 0, 0, 0, 0, 0, 0, 0, 0, 0, 0, 0, 0, 0, 0, 0, 0, 1, 1, 1, 1, 1, 1, 1, 1, 1, 1, 1, 0, 0, 0, 0, 0, 0, 0, 0, 0, 0, 0, 0, 0, 0, 0, 0, 0, 0, 0, 0, 0, 0, 0, 0, 0, 0, 0, 0, 0, 0, 0, 0, 0])
_uv = me_cube_003.uv_layers.new(name='UVMap')
_uv.uv.foreach_set('vector', [0.375, 0.25, 0.375, 0.5, 0.625, 0.5, 0.625, 0.25, 0.375, 0.75, 0.375, 1.0, 0.625, 1.0, 0.625, 0.75, 0.125, 0.5, 0.125, 0.75, 0.375, 0.75, 0.375, 0.5, 0.625, 0.5, 0.625, 0.75, 0.875, 0.75, 0.875, 0.5, 0.625, 0.25, 0.625, 0.25, 0.375, 0.25, 0.375, 0.25, 0.375, 1.0, 0.375, 1.0, 0.625, 1.0, 0.625, 1.0, 0.375, 1.0, 0.375, 1.0, 0.625, 1.0, 0.625, 1.0, 0.875, 0.75, 0.875, 0.75, 0.875, 0.5, 0.875, 0.5, 0.125, 0.5, 0.125, 0.5, 0.125, 0.75, 0.125, 0.75, 0.375, 0.0, 0.375, 0.25, 0.625, 0.25, 0.625, 0.0, 0.875, 0.546, 0.875, 0.546, 0.875, 0.546, 0.875, 0.546, 0.125, 0.5, 0.125, 0.5, 0.125, 0.75, 0.125, 0.75, 0.625, 0.25, 0.625, 0.25, 0.375, 0.25, 0.375, 0.25, 0.125, 0.5, 0.125, 0.5, 0.125, 0.5, 0.125, 0.5, 0.875, 0.5, 0.875, 0.5, 0.875, 0.5, 0.875, 0.5, 0.125, 0.5, 0.125, 0.5, 0.125, 0.5, 0.125, 0.5, 0.375, 0.25, 0.375, 0.25, 0.625, 0.25, 0.625, 0.25, 0.625, 0.25, 0.625, 0.25, 0.375, 0.25, 0.375, 0.25, 0.375, 0.25, 0.375, 0.25, 0.625, 0.25, 0.625, 0.25, 0.875, 0.75, 0.875, 0.75, 0.875, 0.75, 0.875, 0.75, 0.375, 0.25, 0.375, 0.25, 0.625, 0.25, 0.625, 0.25, 0.625, 0.25, 0.625, 0.25, 0.375, 0.25, 0.375, 0.25, 0.875, 0.5, 0.875, 0.5, 0.875, 0.5, 0.875, 0.5, 0.125, 0.5, 0.125, 0.5, 0.125, 0.5, 0.125, 0.5, 0.625, 0.25, 0.625, 0.25, 0.375, 0.25, 0.375, 0.25, 0.125, 0.75, 0.125, 0.75, 0.125, 0.75, 0.125, 0.75, 0.875, 0.75, 0.875, 0.75, 0.875, 0.75, 0.875, 0.75, 0.125, 0.75, 0.125, 0.75, 0.125, 0.75, 0.125, 0.75, 0.625, 0.0, 0.625, 0.0, 0.375, 0.0, 0.375, 0.0, 0.375, 1.0, 0.375, 1.0, 0.625, 1.0, 0.625, 1.0, 0.875, 0.75, 0.875, 0.75, 0.875, 0.75, 0.875, 0.75, 0.875, 0.75, 0.875, 0.75, 0.875, 0.75, 0.875, 0.75, 0.125, 0.75, 0.125, 0.75, 0.125, 0.75, 0.125, 0.75, 0.125, 0.75, 0.125, 0.75, 0.125, 0.75, 0.125, 0.75, 0.625, 1.0, 0.625, 1.0, 0.375, 1.0, 0.375, 1.0, 0.875, 0.75, 0.875, 0.75, 0.875, 0.75, 0.875, 0.75, 0.375, 1.0, 0.375, 1.0, 0.625, 1.0, 0.625, 1.0, 0.375, 1.0, 0.375, 1.0, 0.625, 1.0, 0.625, 1.0, 0.375, 1.0, 0.375, 1.0, 0.625, 1.0, 0.625, 1.0, 0.875, 0.75, 0.875, 0.75, 0.875, 0.75, 0.875, 0.75, 0.125, 0.75, 0.125, 0.75, 0.125, 0.75, 0.125, 0.75, 0.375, 1.0, 0.375, 1.0, 0.625, 1.0, 0.625, 1.0, 0.875, 0.75, 0.875, 0.75, 0.875, 0.75, 0.875, 0.75, 0.125, 0.75, 0.125, 0.75, 0.125, 0.75, 0.125, 0.75, 0.625, 1.0, 0.625, 1.0, 0.375, 1.0, 0.375, 1.0, 0.625, 1.0, 0.625, 1.0, 0.375, 1.0, 0.375, 1.0, 0.375, 1.0, 0.375, 1.0, 0.625, 1.0, 0.625, 1.0, 0.625, 1.0, 0.625, 1.0, 0.375, 1.0, 0.375, 1.0, 0.875, 0.75, 0.875, 0.75, 0.875, 0.75, 0.875, 0.75, 0.875, 0.75, 0.875, 0.75, 0.875, 0.75, 0.875, 0.75, 0.625, 0.0, 0.625, 0.0, 0.375, 0.0, 0.375, 0.0, 0.125, 0.75, 0.125, 0.75, 0.125, 0.75, 0.125, 0.75, 0.375, 1.0, 0.375, 1.0, 0.625, 1.0, 0.625, 1.0, 0.625, 0.0, 0.625, 0.0, 0.375, 0.0, 0.375, 0.0, 0.375, 1.0, 0.375, 1.0, 0.625, 1.0, 0.625, 1.0, 0.125, 0.75, 0.125, 0.75, 0.125, 0.75, 0.125, 0.75, 0.875, 0.75, 0.875, 0.75, 0.875, 0.75, 0.875, 0.75, 0.125, 0.75, 0.125, 0.75, 0.125, 0.75, 0.125, 0.75, 0.375, 0.0, 0.375, 0.0, 0.625, 0.0, 0.625, 0.0, 0.125, 0.75, 0.125, 0.75, 0.125, 0.75, 0.125, 0.75, 0.625, 0.0, 0.625, 0.0, 0.375, 0.0, 0.375, 0.0, 0.625, 0.0, 0.625, 0.0, 0.375, 0.0, 0.375, 0.0, 0.375, 0.0, 0.375, 0.0, 0.625, 0.0, 0.625, 0.0, 0.875, 0.75, 0.875, 0.75, 0.875, 0.75, 0.875, 0.75, 0.375, 0.0, 0.375, 0.0, 0.625, 0.0, 0.625, 0.0, 0.625, 0.0, 0.625, 0.0, 0.375, 0.0, 0.375, 0.0, 0.875, 0.75, 0.875, 0.75, 0.875, 0.75, 0.875, 0.75, 0.125, 0.75, 0.125, 0.75, 0.125, 0.75, 0.125, 0.75, 0.625, 0.0, 0.625, 0.0, 0.375, 0.0, 0.375, 0.0, 0.125, 0.75, 0.125, 0.75, 0.125, 0.75, 0.125, 0.75, 0.875, 0.75, 0.875, 0.75, 0.875, 0.75, 0.875, 0.75, 0.625, 0.0, 0.625, 0.0, 0.375, 0.0, 0.375, 0.0, 0.125, 0.75, 0.125, 0.75, 0.125, 0.75, 0.125, 0.75, 0.375, 1.0, 0.375, 1.0, 0.625, 1.0, 0.625, 1.0, 0.875, 0.75, 0.875, 0.75, 0.875, 0.75, 0.875, 0.75, 0.875, 0.75, 0.875, 0.75, 0.875, 0.75, 0.875, 0.75, 0.375, 1.0, 0.375, 1.0, 0.625, 1.0, 0.625, 1.0, 0.625, 0.0, 0.625, 0.0, 0.375, 0.0, 0.375, 0.0, 0.625, 0.0, 0.625, 0.0, 0.375, 0.0, 0.375, 0.0, 0.125, 0.75, 0.125, 0.75, 0.125, 0.75, 0.125, 0.75, 0.375, 1.0, 0.375, 1.0, 0.625, 1.0, 0.625, 1.0, 0.875, 0.75, 0.875, 0.75, 0.875, 0.75, 0.875, 0.75, 0.875, 0.75, 0.875, 0.75, 0.875, 0.75, 0.875, 0.75, 0.625, 0.0, 0.625, 0.0, 0.375, 0.0, 0.375, 0.0, 0.125, 0.75, 0.125, 0.75, 0.125, 0.75, 0.125, 0.75, 0.875, 0.75, 0.875, 0.75, 0.875, 0.75, 0.875, 0.75, 0.875, 0.75, 0.875, 0.75, 0.875, 0.75, 0.875, 0.75, 0.375, 1.0, 0.375, 1.0, 0.625, 1.0, 0.625, 1.0, 0.125, 0.75, 0.125, 0.75, 0.125, 0.75, 0.125, 0.75, 0.375, 1.0, 0.375, 1.0, 0.625, 1.0, 0.625, 1.0, 0.875, 0.75, 0.875, 0.75, 0.875, 0.75, 0.875, 0.75, 0.125, 0.75, 0.125, 0.75, 0.125, 0.75, 0.125, 0.75, 0.125, 0.75, 0.125, 0.75, 0.125, 0.75, 0.125, 0.75, 0.375, 1.0, 0.375, 1.0, 0.625, 1.0, 0.625, 1.0, 0.375, 1.0, 0.375, 1.0, 0.625, 1.0, 0.625, 1.0, 0.625, 0.0, 0.625, 0.0, 0.375, 0.0, 0.375, 0.0, 0.875, 0.75, 0.875, 0.75, 0.875, 0.75, 0.875, 0.75, 0.125, 0.75, 0.125, 0.75, 0.125, 0.75, 0.125, 0.75, 0.375, 0.0, 0.375, 0.0, 0.625, 0.0, 0.625, 0.0, 0.125, 0.75, 0.125, 0.75, 0.125, 0.75, 0.125, 0.75, 0.625, 0.0, 0.625, 0.0, 0.375, 0.0, 0.375, 0.0, 0.625, 0.0, 0.625, 0.0, 0.375, 0.0, 0.375, 0.0, 0.125, 0.75, 0.125, 0.75, 0.125, 0.75, 0.125, 0.75, 0.875, 0.75, 0.875, 0.75, 0.875, 0.75, 0.875, 0.75, 0.375, 0.0, 0.375, 0.0, 0.625, 0.0, 0.625, 0.0, 0.625, 0.0, 0.625, 0.0, 0.375, 0.0, 0.375, 0.0, 0.625, 0.0, 0.625, 0.0, 0.375, 0.0, 0.375, 0.0, 0.875, 0.75, 0.875, 0.75, 0.875, 0.75, 0.875, 0.75, 0.375, 0.0, 0.375, 0.0, 0.625, 0.0, 0.625, 0.0, 0.875, 0.75, 0.875, 0.75, 0.875, 0.75, 0.875, 0.75, 0.375, 1.0, 0.375, 1.0, 0.625, 1.0, 0.625, 1.0, 0.125, 0.75, 0.125, 0.75, 0.125, 0.75, 0.125, 0.75, 0.625, 1.0, 0.625, 1.0, 0.375, 1.0, 0.375, 1.0, 0.375, 1.0, 0.375, 1.0, 0.625, 1.0, 0.625, 1.0, 0.875, 0.75, 0.875, 0.75, 0.875, 0.75, 0.875, 0.75, 0.125, 0.75, 0.125, 0.75, 0.125, 0.75, 0.125, 0.75, 0.375, 1.0, 0.375, 1.0, 0.625, 1.0, 0.625, 1.0, 0.375, 1.0, 0.375, 1.0, 0.625, 1.0, 0.625, 1.0, 0.375, 1.0, 0.375, 1.0, 0.625, 1.0, 0.625, 1.0, 0.125, 0.75, 0.125, 0.75, 0.125, 0.75, 0.125, 0.75, 0.625, 1.0, 0.625, 1.0, 0.375, 1.0, 0.375, 1.0, 0.625, 1.0, 0.625, 1.0, 0.375, 1.0, 0.375, 1.0, 0.625, 1.0, 0.625, 1.0, 0.375, 1.0, 0.375, 1.0, 0.875, 0.75, 0.875, 0.75, 0.875, 0.75, 0.875, 0.75, 0.125, 0.75, 0.125, 0.75, 0.125, 0.75, 0.125, 0.75, 0.125, 0.75, 0.125, 0.75, 0.125, 0.75, 0.125, 0.75, 0.875, 0.75, 0.875, 0.75, 0.875, 0.75, 0.875, 0.75, 0.625, 0.0, 0.625, 0.0, 0.375, 0.0, 0.375, 0.0, 0.125, 0.75, 0.125, 0.75, 0.125, 0.75, 0.125, 0.75, 0.875, 0.75, 0.875, 0.75, 0.875, 0.75, 0.875, 0.75, 0.375, 1.0, 0.375, 1.0, 0.625, 1.0, 0.625, 1.0, 0.875, 0.75, 0.875, 0.75, 0.875, 0.75, 0.875, 0.75, 0.625, 0.0, 0.625, 0.0, 0.375, 0.0, 0.375, 0.0, 0.125, 0.75, 0.125, 0.75, 0.125, 0.75, 0.125, 0.75, 0.625, 0.0, 0.625, 0.0, 0.375, 0.0, 0.375, 0.0, 0.125, 0.75, 0.125, 0.75, 0.125, 0.75, 0.125, 0.75, 0.375, 1.0, 0.375, 1.0, 0.625, 1.0, 0.625, 1.0, 0.375, 1.0, 0.375, 1.0, 0.625, 1.0, 0.625, 1.0, 0.375, 1.0, 0.375, 1.0, 0.625, 1.0, 0.625, 1.0, 0.875, 0.75, 0.875, 0.75, 0.875, 0.75, 0.875, 0.75, 0.625, 0.0, 0.625, 0.0, 0.375, 0.0, 0.375, 0.0, 0.875, 0.75, 0.875, 0.75, 0.875, 0.75, 0.875, 0.75, 0.875, 0.75, 0.875, 0.75, 0.875, 0.75, 0.875, 0.75, 0.625, 0.0, 0.625, 0.0, 0.375, 0.0, 0.375, 0.0, 0.125, 0.75, 0.125, 0.75, 0.125, 0.75, 0.125, 0.75, 0.625, 0.0, 0.625, 0.0, 0.375, 0.0, 0.375, 0.0, 0.625, 0.0, 0.625, 0.0, 0.375, 0.0, 0.375, 0.0, 0.125, 0.75, 0.125, 0.75, 0.125, 0.75, 0.125, 0.75, 0.125, 0.75, 0.125, 0.75, 0.125, 0.75, 0.125, 0.75, 0.375, 1.0, 0.375, 1.0, 0.625, 1.0, 0.625, 1.0, 0.875, 0.75, 0.875, 0.75, 0.875, 0.75, 0.875, 0.75, 0.625, 0.0, 0.625, 0.0, 0.375, 0.0, 0.375, 0.0, 0.375, 1.0, 0.375, 1.0, 0.625, 1.0, 0.625, 1.0, 0.875, 0.546, 0.875, 0.5, 0.875, 0.75, 0.875, 0.704, 0.875, 0.704, 0.875, 0.75, 0.875, 0.5, 0.875, 0.546, 0.875, 0.704, 0.875, 0.75, 0.875, 0.75, 0.875, 0.704, 0.875, 0.546, 0.875, 0.5, 0.875, 0.5, 0.875, 0.546, 0.875, 0.704, 0.875, 0.704, 0.875, 0.546, 0.875, 0.546, 0.875, 0.546, 0.875, 0.546, 0.875, 0.704, 0.875, 0.704, 0.875, 0.704, 0.875, 0.704, 0.875, 0.704, 0.875, 0.704, 0.875, 0.704, 0.875, 0.704, 0.875, 0.546, 0.875, 0.546, 0.875, 0.5, 0.875, 0.5, 0.875, 0.5, 0.875, 0.5, 0.875, 0.5, 0.875, 0.5, 0.875, 0.5, 0.875, 0.5, 0.875, 0.5, 0.875, 0.5, 0.875, 0.5, 0.875, 0.5, 0.875, 0.5, 0.875, 0.5, 0.875, 0.5, 0.875, 0.5, 0.875, 0.75, 0.875, 0.75, 0.875, 0.75, 0.875, 0.75, 0.875, 0.75, 0.875, 0.75, 0.875, 0.75, 0.875, 0.75, 0.875, 0.75, 0.875, 0.75, 0.875, 0.75, 0.875, 0.75, 0.875, 0.75, 0.875, 0.75, 0.875, 0.75, 0.875, 0.75, 0.875, 0.75, 0.875, 0.75, 0.875, 0.75, 0.875, 0.75, 0.875, 0.75, 0.875, 0.75, 0.875, 0.75, 0.875, 0.75, 0.875, 0.75, 0.875, 0.75, 0.875, 0.75, 0.875, 0.75, 0.875, 0.75, 0.875, 0.75, 0.875, 0.75, 0.875, 0.75, 0.875, 0.75, 0.875, 0.75, 0.875, 0.75, 0.875, 0.75, 0.875, 0.75, 0.875, 0.75, 0.875, 0.75, 0.875, 0.75, 0.875, 0.75, 0.875, 0.75, 0.875, 0.75, 0.875, 0.75, 0.875, 0.75, 0.875, 0.75, 0.875, 0.75, 0.875, 0.75, 0.875, 0.75, 0.875, 0.75, 0.875, 0.75, 0.875, 0.75, 0.875, 0.75, 0.875, 0.75, 0.875, 0.75, 0.875, 0.75, 0.875, 0.75, 0.875, 0.75, 0.875, 0.75, 0.875, 0.75, 0.875, 0.75, 0.875, 0.75, 0.875, 0.75, 0.875, 0.75, 0.875, 0.75, 0.875, 0.75, 0.875, 0.75, 0.875, 0.75, 0.875, 0.75, 0.875, 0.75, 0.875, 0.75, 0.875, 0.75, 0.875, 0.75, 0.875, 0.75, 0.875, 0.75, 0.875, 0.75, 0.875, 0.75, 0.875, 0.75, 0.875, 0.75, 0.875, 0.75, 0.875, 0.75, 0.875, 0.75, 0.875, 0.75, 0.875, 0.75, 0.875, 0.75, 0.875, 0.75, 0.875, 0.75, 0.875, 0.75, 0.875, 0.75, 0.875, 0.75, 0.875, 0.75, 0.875, 0.75, 0.875, 0.75, 0.875, 0.75, 0.875, 0.75, 0.875, 0.75, 0.875, 0.75, 0.875, 0.75, 0.875, 0.75, 0.875, 0.75, 0.875, 0.75, 0.875, 0.75, 0.875, 0.75, 0.875, 0.75, 0.875, 0.75, 0.875, 0.75, 0.875, 0.75, 0.875, 0.75, 0.875, 0.75, 0.875, 0.75, 0.875, 0.75, 0.875, 0.75, 0.875, 0.75, 0.875, 0.75, 0.875, 0.75, 0.875, 0.75, 0.875, 0.75, 0.875, 0.75, 0.875, 0.75, 0.875, 0.75, 0.875, 0.75, 0.875, 0.75, 0.875, 0.75, 0.875, 0.75, 0.875, 0.75, 0.875, 0.75, 0.875, 0.75, 0.875, 0.75, 0.875, 0.75, 0.875, 0.75, 0.875, 0.75, 0.875, 0.75, 0.875, 0.75, 0.875, 0.75, 0.875, 0.75, 0.875, 0.75, 0.875, 0.75, 0.875, 0.75, 0.875, 0.75, 0.875, 0.75, 0.875, 0.75, 0.875, 0.75, 0.875, 0.75, 0.875, 0.75, 0.875, 0.75, 0.875, 0.75, 0.875, 0.75, 0.875, 0.75, 0.875, 0.75, 0.875, 0.75, 0.875, 0.75, 0.875, 0.75, 0.875, 0.75, 0.875, 0.75, 0.875, 0.75, 0.875, 0.75, 0.875, 0.75, 0.875, 0.75, 0.875, 0.75, 0.875, 0.75, 0.875, 0.5, 0.875, 0.5, 0.875, 0.5, 0.875, 0.5, 0.875, 0.75, 0.875, 0.75, 0.875, 0.75, 0.875, 0.75, 0.875, 0.75, 0.875, 0.75, 0.875, 0.75, 0.875, 0.75, 0.875, 0.75, 0.875, 0.75, 0.875, 0.75, 0.875, 0.75, 0.875, 0.75, 0.875, 0.75, 0.875, 0.75, 0.875, 0.75, 0.875, 0.75, 0.875, 0.75, 0.875, 0.75, 0.875, 0.75, 0.875, 0.75, 0.875, 0.75, 0.875, 0.75, 0.875, 0.75, 0.875, 0.75, 0.875, 0.75, 0.875, 0.75, 0.875, 0.75, 0.875, 0.75, 0.875, 0.75, 0.875, 0.75, 0.875, 0.75, 0.875, 0.75, 0.875, 0.75, 0.875, 0.75, 0.875, 0.75, 0.875, 0.75, 0.875, 0.75, 0.875, 0.75, 0.875, 0.75, 0.875, 0.75, 0.875, 0.75, 0.875, 0.75, 0.875, 0.75, 0.875, 0.75, 0.875, 0.75, 0.875, 0.75, 0.875, 0.75, 0.875, 0.75, 0.875, 0.75, 0.875, 0.75, 0.875, 0.75, 0.875, 0.5, 0.875, 0.5, 0.875, 0.5, 0.875, 0.5, 0.875, 0.75, 0.875, 0.75, 0.875, 0.75, 0.875, 0.75, 0.875, 0.75, 0.875, 0.75, 0.875, 0.75, 0.875, 0.75, 0.875, 0.75, 0.875, 0.75, 0.875, 0.75, 0.875, 0.75, 0.875, 0.5, 0.875, 0.5, 0.875, 0.5, 0.875, 0.5, 0.875, 0.75, 0.875, 0.75, 0.875, 0.75, 0.875, 0.75, 0.875, 0.75, 0.875, 0.75, 0.875, 0.75, 0.875, 0.75, 0.875, 0.75, 0.875, 0.75, 0.875, 0.75, 0.875, 0.75, 0.875, 0.5, 0.875, 0.5, 0.875, 0.5, 0.875, 0.5, 0.875, 0.75, 0.875, 0.75, 0.875, 0.75, 0.875, 0.75, 0.875, 0.75, 0.875, 0.75, 0.875, 0.75, 0.875, 0.75, 0.875, 0.75, 0.875, 0.75, 0.875, 0.75, 0.875, 0.75, 0.875, 0.5, 0.875, 0.5, 0.875, 0.5, 0.875, 0.5, 0.875, 0.75, 0.875, 0.75, 0.875, 0.75, 0.875, 0.75, 0.875, 0.75, 0.875, 0.75, 0.875, 0.75, 0.875, 0.75, 0.875, 0.75, 0.875, 0.75, 0.875, 0.75, 0.875, 0.75, 0.875, 0.75, 0.875, 0.75, 0.875, 0.75, 0.875, 0.75, 0.875, 0.75, 0.875, 0.75, 0.875, 0.75, 0.875, 0.75, 0.875, 0.75, 0.875, 0.75, 0.875, 0.75, 0.875, 0.75, 0.875, 0.75, 0.875, 0.75, 0.875, 0.75, 0.875, 0.75, 0.875, 0.75, 0.875, 0.75, 0.875, 0.75, 0.875, 0.75, 0.875, 0.75, 0.875, 0.75, 0.875, 0.75, 0.875, 0.75, 0.875, 0.75, 0.875, 0.75, 0.875, 0.75, 0.875, 0.75, 0.875, 0.75, 0.875, 0.75, 0.875, 0.75, 0.875, 0.75, 0.875, 0.75, 0.875, 0.75, 0.875, 0.75, 0.875, 0.75, 0.875, 0.75, 0.875, 0.75, 0.875, 0.75, 0.875, 0.75, 0.875, 0.75, 0.875, 0.75, 0.875, 0.75, 0.875, 0.75, 0.875, 0.75, 0.875, 0.75, 0.875, 0.75, 0.875, 0.75, 0.875, 0.75, 0.875, 0.75, 0.875, 0.75, 0.875, 0.75, 0.875, 0.75, 0.875, 0.75, 0.875, 0.75, 0.875, 0.75])
me_cube_003.materials.append(mat_material_008)
me_cube_003.materials.append(mat_material_009)
me_cube_003.update()

# ---- curves / text
cu_nurbspath = bpy.data.curves.new('NurbsPath', 'CURVE')
cu_nurbspath.dimensions = '3D'
_sp = cu_nurbspath.splines.new('NURBS'); _sp.points.add(31)
_sp.points.foreach_set('co', [-260.0, -125.0, 0.0, 1.0, -186.0, -125.0, 0.0, 1.0, -185.0, -125.0, 0.0, 1.0, -184.0, -125.0, 0.0, 1.0, -184.0, -124.0, 0.0, 1.0, -184.0, -123.0, 0.0, 1.0, -184.0, -87.0, 0.0, 1.0, -184.0, -86.0, 0.0, 1.0, -184.0, -85.0, 0.0, 1.0, -183.0, -85.0, 0.0, 1.0, -182.0, -85.0, 0.0, 1.0, -117.0, -85.0, 0.0, 1.0, -116.0, -85.0, 0.0, 1.0, -115.0, -85.0, 0.0, 1.0, -115.0, -84.0, 0.0, 1.0, -115.0, -83.0, 0.0, 1.0, -115.0, -47.0, 0.0, 1.0, -115.0, -46.0, 0.0, 1.0, -115.0, -45.0, 0.0, 1.0, -114.0, -45.0, 0.0, 1.0, -113.0, -45.0, 0.0, 1.0, -47.5, -45.0, 0.0, 1.0, -46.0, -45.0, 0.0, 1.0, -45.0, -45.0, 0.0, 1.0, -45.0, -44.0, 0.0, 1.0, -45.0, -43.25, 0.0, 1.0, -45.0, -2.5, 0.0, 1.0, -45.0, -1.0, 0.0, 1.0, -45.0, 0.0, 0.0, 1.0, -44.0, 0.0, 0.0, 1.0, -43.0, 0.0, 0.0, 1.0, 0.0, 0.0, 0.0, 1.0])
_sp.order_u = 5
_sp.order_v = 0
_sp.use_endpoint_u = True
cu_nurbspath.use_path = True
cu_nurbspath.use_path_clamp = True
cu_nurbspath.fill_mode = 'FULL'

# ---- objects
ob_1_to_50 = bpy.data.objects.new('1 to 50', cam_camera_001)
ob_50_to_81 = bpy.data.objects.new('50 to 81', cam_camera_002)
ob_84_to_91 = bpy.data.objects.new('84 to 91', cam_camera_003)
ob_91_to_116 = bpy.data.objects.new('91 to 116', cam_camera_004)
ob_125_to_184 = bpy.data.objects.new('125 to 184', cam_camera_005)
ob_190_to_198 = bpy.data.objects.new('190 to 198', cam_camera_006)
ob_175_to_250 = bpy.data.objects.new('175 to 250', cam_camera_007)
ob_point = bpy.data.objects.new('Point', light_point)
ob_point_001 = bpy.data.objects.new('Point.001', light_point_001)
ob_point_002 = bpy.data.objects.new('Point.002', light_point_002)
ob_point_003 = bpy.data.objects.new('Point.003', light_point_003)
ob_point_004 = bpy.data.objects.new('Point.004', light_point_004)
ob_point_005 = bpy.data.objects.new('Point.005', light_point_005)
ob_point_006 = bpy.data.objects.new('Point.006', light_point_006)
ob_point_007 = bpy.data.objects.new('Point.007', light_point_007)
ob_point_008 = bpy.data.objects.new('Point.008', light_point_008)
ob_point_009 = bpy.data.objects.new('Point.009', light_point_009)
ob_point_010 = bpy.data.objects.new('Point.010', light_point_010)
ob_point_011 = bpy.data.objects.new('Point.011', light_point_011)
ob_point_012 = bpy.data.objects.new('Point.012', light_point_012)
ob_cube = bpy.data.objects.new('Cube', me_cube_001)
ob_cylinder = bpy.data.objects.new('Cylinder', me_cylinder)
ob_cylinder_001 = bpy.data.objects.new('Cylinder.001', me_cylinder_001)
ob_cube_001 = bpy.data.objects.new('Cube.001', me_cube_002)
ob_empty = bpy.data.objects.new('Empty', None)
ob_cube_002 = bpy.data.objects.new('Cube.002', me_cube_003)
ob_nurbspath = bpy.data.objects.new('NurbsPath', cu_nurbspath)

# ---- transforms, parenting, visibility, modifiers, constraints
ob_1_to_50.location = (-24.14, 0.9179, 4.089)
ob_1_to_50.rotation_euler = (1.332, -1.529e-07, 1.634)
ob_50_to_81.location = (-43.0, -47.0, 0.0)
ob_50_to_81.rotation_euler = (1.557, -0.02636, 0.1371)
ob_84_to_91.location = (-62.0, -45.0, 4.712)
ob_84_to_91.rotation_euler = (0.0, -0.0, 3.142)
ob_91_to_116.location = (-35.0, -45.0, 0.0)
ob_91_to_116.rotation_euler = (1.577, 0.004834, 1.534)
ob_125_to_184.location = (-189.0, -81.0, 0.0)
ob_125_to_184.rotation_euler = (1.571, 4.371e-08, -2.842)
ob_190_to_198.location = (-210.0, -125.0, -4.596)
ob_190_to_198.rotation_euler = (3.142, -0.0, 0.0)
ob_175_to_250.location = (-270.0, -125.0, 0.0)
ob_175_to_250.rotation_euler = (1.543, -0.001658, -1.557)
ob_point.location = (-45.0, 0.0, 5.59)
ob_point_001.location = (-45.0, 34.99, 5.59)
ob_point_002.location = (-45.0, -45.09, 5.59)
ob_point_003.location = (-4.844, -45.09, 5.59)
ob_point_004.location = (-115.0, -45.09, 5.59)
ob_point_005.location = (-115.0, -4.697, 5.59)
ob_point_006.location = (-115.0, -85.01, 5.59)
ob_point_007.location = (-185.0, -85.01, 5.59)
ob_point_008.location = (-215.0, -85.01, 5.59)
ob_point_009.location = (-185.0, -124.9, 5.59)
ob_point_010.location = (-144.8, -124.9, 5.59)
ob_point_011.location = (-315.3, -124.9, 5.59)
ob_point_012.location = (-270.2, -124.9, 5.59)
ob_cube.parent = ob_empty
ob_cube.location = (0.0, 0.0, 0.0)
_m = ob_cube.modifiers.new('Mirror', 'MIRROR')
_m.use_axis = (False, True, False)
_m.use_clip = True
_m = ob_cube.modifiers.new('Subdivision', 'SUBSURF')
_m.levels = 2
ob_cylinder.parent = ob_empty
ob_cylinder.location = (0.9327, 0.0, 0.0)
_m = ob_cylinder.modifiers.new('Bevel', 'BEVEL')
_m.width = 0.05
_m.width_pct = 0.05
_m.segments = 2
_m = ob_cylinder.modifiers.new('Subdivision', 'SUBSURF')
_m.render_levels = 1
ob_cylinder_001.parent = ob_empty
ob_cylinder_001.location = (1.312, 0.0, 0.0)
_m = ob_cylinder_001.modifiers.new('Bevel', 'BEVEL')
_m.width = 0.05
_m.width_pct = 0.05
_m.segments = 2
_m = ob_cylinder_001.modifiers.new('Subdivision', 'SUBSURF')
_m.render_levels = 1
ob_cube_001.parent = ob_empty
ob_cube_001.location = (0.0, 0.0, 0.0)
_m = ob_cube_001.modifiers.new('Mirror', 'MIRROR')
_m.use_axis = (False, True, False)
_m.use_clip = True
_m = ob_cube_001.modifiers.new('Subdivision', 'SUBSURF')
_m.levels = 2
ob_empty.location = (-260.0, 0.0, 0.0)
_c = ob_empty.constraints.new('CLAMP_TO'); _c.name = 'Clamp To'
_c.target = ob_nurbspath
ob_cube_002.location = (0.0, 0.0, 0.0)
_m = ob_cube_002.modifiers.new('Bevel', 'BEVEL')
ob_nurbspath.location = (0.0, 0.0, 0.0)

# ---- collection membership
col_sun.objects.link(ob_1_to_50)
col_sun.objects.link(ob_50_to_81)
col_sun.objects.link(ob_84_to_91)
col_sun.objects.link(ob_91_to_116)
col_sun.objects.link(ob_125_to_184)
col_sun.objects.link(ob_190_to_198)
col_sun.objects.link(ob_175_to_250)
col_sun.objects.link(ob_point)
col_sun.objects.link(ob_point_001)
col_sun.objects.link(ob_point_002)
col_sun.objects.link(ob_point_003)
col_sun.objects.link(ob_point_004)
col_sun.objects.link(ob_point_005)
col_sun.objects.link(ob_point_006)
col_sun.objects.link(ob_point_007)
col_sun.objects.link(ob_point_008)
col_sun.objects.link(ob_point_009)
col_sun.objects.link(ob_point_010)
col_sun.objects.link(ob_point_011)
col_sun.objects.link(ob_point_012)
col_spy_drone.objects.link(ob_cube)
col_spy_drone.objects.link(ob_cylinder)
col_spy_drone.objects.link(ob_cylinder_001)
col_spy_drone.objects.link(ob_cube_001)
col_spy_drone.objects.link(ob_empty)
col_mini_labyrinth.objects.link(ob_cube_002)
col_mini_labyrinth.objects.link(ob_nurbspath)

# ---- scene / render settings (as saved in the file)
scene.camera = ob_190_to_198
scene.frame_start = 190; scene.frame_end = 198; scene.frame_set(249)
scene.render.engine = 'BLENDER_EEVEE_NEXT'
scene.render.image_settings.file_format = 'FFMPEG'
scene.render.image_settings.color_mode = 'RGB'
scene.render.resolution_x = 600
scene.render.resolution_y = 340
scene.cycles.sampling_pattern = 'TABULATED_SOBOL'
scene.cycles.use_light_tree = False
scene.view_settings.view_transform = 'Filmic'
bpy.context.view_layer.update()
